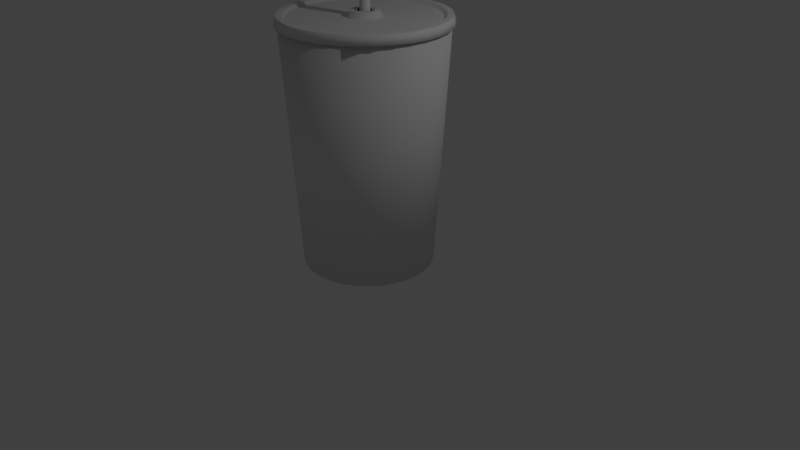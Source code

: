 # Source: fountainDrink1.blend  (saved by Blender 2.79.0; exported with 4.5.12 LTS)
import bpy
from mathutils import Matrix  # noqa: F401  (used for matrix-valued properties, if any)

bpy.ops.wm.read_factory_settings(use_empty=True)
scene = bpy.context.scene
scene.name = 'Scene'

# ---- collections
col_collection_1 = bpy.data.collections.new('Collection 1'); scene.collection.children.link(col_collection_1)

# ---- world
world_world = bpy.data.worlds.new('World'); scene.world = world_world
world_world.color = (0.05088, 0.05088, 0.05088)
world_world.use_sun_shadow = False
world_world.sun_shadow_jitter_overblur = 0.0
world_world.cycles.sampling_method = 'MANUAL'

# ---- cameras
cam_camera = bpy.data.cameras.new('Camera')
cam_camera.clip_end = 100.0
cam_camera.lens = 35.0
cam_camera.sensor_width = 32.0
cam_camera.sensor_height = 18.0
cam_camera.ortho_scale = 7.314
cam_camera.dof.focus_distance = 0.0
cam_camera.dof.aperture_fstop = 128.0

# ---- lights
light_lamp = bpy.data.lights.new('Lamp', 'POINT')
light_lamp.transmission_factor = 0.0
light_lamp.cutoff_distance = 30.0
light_lamp.energy = 100.0
light_lamp.shadow_buffer_clip_start = 1.001
light_lamp.shadow_soft_size = 0.1
light_lamp.shadow_maximum_resolution = 0.006
light_lamp.use_absolute_resolution = True

# ---- meshes
me_cylinder = bpy.data.meshes.new('Cylinder')
me_cylinder.from_pydata([(1.185e-08, 0.7999, 0.0), (0.0, 1.0, 3.0), (0.156, 0.7845, 0.0), (0.1951, 0.9808, 3.0), (0.3061, 0.739, 0.0), (0.3827, 0.9239, 3.0), (0.4444, 0.6651, 0.0), (0.5556, 0.8315, 3.0), (0.5656, 0.5656, 0.0), (0.7071, 0.7071, 3.0), (0.6651, 0.4444, 0.0), (0.8315, 0.5556, 3.0), (0.739, 0.3061, 0.0), (0.9239, 0.3827, 3.0), (0.7845, 0.156, 0.0), (0.9808, 0.1951, 3.0), (0.7999, 1.074e-07, 0.0), (1.0, 7.55e-08, 3.0), (0.7845, -0.156, 0.0), (0.9808, -0.1951, 3.0), (0.739, -0.3061, 0.0), (0.9239, -0.3827, 3.0), (0.6651, -0.4444, 0.0), (0.8315, -0.5556, 3.0), (0.5656, -0.5656, 0.0), (0.7071, -0.7071, 3.0), (0.4444, -0.6651, 0.0), (0.5556, -0.8315, 3.0), (0.3061, -0.739, 0.0), (0.3827, -0.9239, 3.0), (0.156, -0.7845, 0.0), (0.1951, -0.9808, 3.0), (-2.387e-07, -0.7999, 0.0), (-3.258e-07, -1.0, 3.0), (-0.156, -0.7845, 0.0), (-0.1951, -0.9808, 3.0), (-0.3061, -0.739, 0.0), (-0.3827, -0.9239, 3.0), (-0.4444, -0.6651, 0.0), (-0.5556, -0.8315, 3.0), (-0.5656, -0.5656, 0.0), (-0.7071, -0.7071, 3.0), (-0.6651, -0.4444, 0.0), (-0.8315, -0.5556, 3.0), (-0.739, -0.3061, 0.0), (-0.9239, -0.3827, 3.0), (-0.7845, -0.156, 0.0), (-0.9808, -0.1951, 3.0), (-0.7999, 8.231e-07, 0.0), (-1.0, 9.656e-07, 3.0), (-0.7845, 0.156, 0.0), (-0.9808, 0.1951, 3.0), (-0.739, 0.3061, 0.0), (-0.9239, 0.3827, 3.0), (-0.6651, 0.4444, 0.0), (-0.8315, 0.5556, 3.0), (-0.5656, 0.5656, 0.0), (-0.7071, 0.7071, 3.0), (-0.4444, 0.6651, 0.0), (-0.5556, 0.8315, 3.0), (-0.3061, 0.739, 0.0), (-0.3827, 0.9239, 3.0), (-0.156, 0.7845, 0.0), (-0.1951, 0.9808, 3.0), (2.078e-08, 0.8162, 0.03383), (0.0, 0.9875, 3.001), (0.1592, 0.8005, 0.03383), (0.1927, 0.9685, 3.001), (0.3123, 0.754, 0.03383), (0.3779, 0.9124, 3.001), (0.4534, 0.6786, 0.03383), (0.5486, 0.8211, 3.001), (0.5771, 0.5771, 0.03383), (0.6983, 0.6983, 3.001), (0.6786, 0.4534, 0.03383), (0.8211, 0.5486, 3.001), (0.754, 0.3123, 0.03383), (0.9124, 0.3779, 3.001), (0.8005, 0.1592, 0.03383), (0.9685, 0.1927, 3.001), (0.8162, 1.122e-07, 0.03383), (0.9875, 7.55e-08, 3.001), (0.8005, -0.1592, 0.03383), (0.9685, -0.1927, 3.001), (0.754, -0.3123, 0.03383), (0.9124, -0.3779, 3.001), (0.6786, -0.4534, 0.03383), (0.8211, -0.5486, 3.001), (0.5771, -0.5771, 0.03383), (0.6983, -0.6983, 3.001), (0.4534, -0.6786, 0.03383), (0.5486, -0.8211, 3.001), (0.3123, -0.754, 0.03383), (0.3779, -0.9124, 3.001), (0.1592, -0.8005, 0.03383), (0.1927, -0.9685, 3.001), (-2.48e-07, -0.8162, 0.03383), (-3.258e-07, -0.9875, 3.001), (-0.1592, -0.8005, 0.03383), (-0.1927, -0.9685, 3.001), (-0.3123, -0.754, 0.03383), (-0.3779, -0.9124, 3.001), (-0.4534, -0.6786, 0.03383), (-0.5486, -0.8211, 3.001), (-0.5771, -0.5771, 0.03383), (-0.6983, -0.6983, 3.001), (-0.6786, -0.4534, 0.03383), (-0.8211, -0.5486, 3.001), (-0.754, -0.3123, 0.03383), (-0.9124, -0.3779, 3.001), (-0.8005, -0.1592, 0.03383), (-0.9685, -0.1927, 3.001), (-0.8162, 8.465e-07, 0.03383), (-0.9875, 9.656e-07, 3.001), (-0.8005, 0.1592, 0.03383), (-0.9685, 0.1927, 3.001), (-0.754, 0.3123, 0.03383), (-0.9124, 0.3779, 3.001), (-0.6786, 0.4534, 0.03383), (-0.8211, 0.5486, 3.001), (-0.5771, 0.5771, 0.03383), (-0.6983, 0.6983, 3.001), (-0.4534, 0.6786, 0.03383), (-0.5486, 0.8211, 3.001), (-0.3123, 0.754, 0.03383), (-0.3779, 0.9124, 3.001), (-0.1592, 0.8005, 0.03383), (-0.1927, 0.9685, 3.001), (2.078e-08, 0.825, 0.0), (0.1609, 0.8091, 0.0), (0.3157, 0.7622, 0.0), (0.4583, 0.686, 0.0), (0.5834, 0.5834, 0.0), (0.686, 0.4583, 0.0), (0.7622, 0.3157, 0.0), (0.8091, 0.1609, 0.0), (0.825, 1.122e-07, 0.0), (0.8091, -0.1609, 0.0), (0.7622, -0.3157, 0.0), (0.686, -0.4583, 0.0), (0.5834, -0.5834, 0.0), (0.4583, -0.686, 0.0), (0.3157, -0.7622, 0.0), (0.1609, -0.8091, 0.0), (-2.48e-07, -0.825, 0.0), (-0.1609, -0.8091, 0.0), (-0.3157, -0.7622, 0.0), (-0.4583, -0.686, 0.0), (-0.5834, -0.5834, 0.0), (-0.686, -0.4583, 0.0), (-0.7622, -0.3157, 0.0), (-0.8091, -0.1609, 0.0), (-0.825, 8.465e-07, 0.0), (-0.8091, 0.161, 0.0), (-0.7622, 0.3157, 0.0), (-0.686, 0.4583, 0.0), (-0.5834, 0.5834, 0.0), (-0.4583, 0.686, 0.0), (-0.3157, 0.7622, 0.0), (-0.1609, 0.8091, 0.0), (1.185e-08, 0.7999, 0.025), (0.156, 0.7845, 0.025), (0.3061, 0.739, 0.025), (0.4444, 0.6651, 0.025), (0.5656, 0.5656, 0.025), (0.6651, 0.4444, 0.025), (0.739, 0.3061, 0.025), (0.7845, 0.156, 0.025), (0.7999, 1.074e-07, 0.025), (0.7845, -0.156, 0.025), (0.739, -0.3061, 0.025), (0.6651, -0.4444, 0.025), (0.5656, -0.5656, 0.025), (0.4444, -0.6651, 0.025), (0.3061, -0.739, 0.025), (0.156, -0.7845, 0.025), (-2.387e-07, -0.7999, 0.025), (-0.156, -0.7845, 0.025), (-0.3061, -0.739, 0.025), (-0.4444, -0.6651, 0.025), (-0.5656, -0.5656, 0.025), (-0.6651, -0.4444, 0.025), (-0.739, -0.3061, 0.025), (-0.7845, -0.156, 0.025), (-0.7999, 8.231e-07, 0.025), (-0.7845, 0.156, 0.025), (-0.739, 0.3061, 0.025), (-0.6651, 0.4444, 0.025), (-0.5656, 0.5656, 0.025), (-0.4444, 0.6651, 0.025), (-0.3061, 0.739, 0.025), (-0.156, 0.7845, 0.025), (-3.244e-09, 1.038, 2.975), (0.2025, 1.018, 2.975), (0.3972, 0.9588, 2.975), (0.5766, 0.8629, 2.975), (0.7338, 0.7338, 2.975), (0.8629, 0.5766, 2.975), (0.9588, 0.3972, 2.975), (1.018, 0.2025, 2.975), (1.038, 6.725e-08, 2.975), (1.018, -0.2025, 2.975), (0.9588, -0.3972, 2.975), (0.8629, -0.5766, 2.975), (0.7338, -0.7338, 2.975), (0.5766, -0.8629, 2.975), (0.3972, -0.9588, 2.975), (0.2025, -1.018, 2.975), (-3.414e-07, -1.038, 2.975), (-0.2025, -1.018, 2.975), (-0.3972, -0.9588, 2.975), (-0.5766, -0.8629, 2.975), (-0.7338, -0.7338, 2.975), (-0.8629, -0.5766, 2.975), (-0.9588, -0.3972, 2.975), (-1.018, -0.2025, 2.975), (-1.038, 9.91e-07, 2.975), (-1.018, 0.2025, 2.975), (-0.9588, 0.3972, 2.975), (-0.8629, 0.5766, 2.975), (-0.7338, 0.7338, 2.975), (-0.5766, 0.8629, 2.975), (-0.3972, 0.9588, 2.975), (-0.2025, 1.018, 2.975), (-2.937e-08, 0.9368, 3.09), (0.1828, 0.9188, 3.09), (0.3585, 0.8655, 3.09), (0.5205, 0.779, 3.09), (0.6625, 0.6625, 3.09), (0.779, 0.5205, 3.09), (0.8655, 0.3585, 3.09), (0.9188, 0.1828, 3.09), (0.9368, 5.865e-08, 3.09), (0.9188, -0.1828, 3.09), (0.8655, -0.3585, 3.09), (0.779, -0.5205, 3.09), (0.6625, -0.6625, 3.09), (0.5205, -0.779, 3.09), (0.3585, -0.8655, 3.09), (0.1828, -0.9188, 3.09), (-3.131e-07, -0.9368, 3.09), (-0.1828, -0.9188, 3.09), (-0.3585, -0.8655, 3.09), (-0.5205, -0.779, 3.09), (-0.6625, -0.6625, 3.09), (-0.779, -0.5205, 3.09), (-0.8655, -0.3585, 3.09), (-0.9188, -0.1828, 3.09), (-0.9368, 9.027e-07, 3.09), (-0.9188, 0.1828, 3.09), (-0.8655, 0.3585, 3.09), (-0.779, 0.5205, 3.09), (-0.6624, 0.6625, 3.09), (-0.5205, 0.779, 3.09), (-0.3585, 0.8655, 3.09), (-0.1828, 0.9188, 3.09), (0.1975, 0.9928, 3.09), (-1.723e-09, 1.012, 3.09), (0.3874, 0.9352, 3.09), (0.5624, 0.8416, 3.09), (0.7157, 0.7157, 3.09), (0.8416, 0.5624, 3.09), (0.9352, 0.3874, 3.09), (0.9928, 0.1975, 3.09), (1.012, 6.993e-08, 3.09), (0.9928, -0.1975, 3.09), (0.9352, -0.3874, 3.09), (0.8416, -0.5624, 3.09), (0.7157, -0.7157, 3.09), (0.5624, -0.8416, 3.09), (0.3874, -0.9352, 3.09), (0.1975, -0.9928, 3.09), (-3.357e-07, -1.012, 3.09), (-0.1975, -0.9928, 3.09), (-0.3874, -0.9352, 3.09), (-0.5624, -0.8416, 3.09), (-0.7157, -0.7157, 3.09), (-0.8416, -0.5624, 3.09), (-0.9352, -0.3874, 3.09), (-0.9928, -0.1975, 3.09), (-1.012, 9.823e-07, 3.09), (-0.9928, 0.1975, 3.09), (-0.9352, 0.3874, 3.09), (-0.8416, 0.5624, 3.09), (-0.7157, 0.7157, 3.09), (-0.5624, 0.8416, 3.09), (-0.3874, 0.9352, 3.09), (-0.1975, 0.9928, 3.09), (-4.357e-07, 0.1997, 3.053), (0.03897, 0.1959, 3.053), (0.07644, 0.1845, 3.053), (0.111, 0.1661, 3.053), (0.1412, 0.1412, 3.053), (0.1661, 0.111, 3.053), (0.1845, 0.07644, 3.053), (0.1959, 0.03897, 3.053), (0.1997, -7.463e-08, 3.053), (0.1959, -0.03897, 3.053), (0.1845, -0.07644, 3.053), (0.1661, -0.111, 3.053), (0.1412, -0.1412, 3.053), (0.111, -0.1661, 3.053), (0.07644, -0.1845, 3.053), (0.03897, -0.1959, 3.053), (-6.928e-08, -0.1997, 3.053), (-0.03897, -0.1959, 3.053), (-0.07644, -0.1845, 3.053), (-0.111, -0.1661, 3.053), (-0.1412, -0.1412, 3.053), (-0.1661, -0.111, 3.053), (-0.1845, -0.07644, 3.053), (-0.1959, -0.03897, 3.053), (-0.1997, -1.212e-08, 3.053), (-0.1959, 0.03897, 3.053), (-0.1845, 0.07644, 3.053), (-0.1661, 0.111, 3.053), (-0.1412, 0.1412, 3.053), (-0.111, 0.1661, 3.053), (-0.07644, 0.1845, 3.053), (-0.03897, 0.1959, 3.053), (0.1782, 0.8959, 3.053), (-2.72e-08, 0.9134, 3.053), (0.3496, 0.8439, 3.053), (0.5075, 0.7595, 3.053), (0.6459, 0.6459, 3.053), (0.7595, 0.5075, 3.053), (0.8439, 0.3496, 3.053), (0.8959, 0.1782, 3.053), (0.9134, 6.426e-08, 3.053), (0.8959, -0.1782, 3.053), (0.8439, -0.3496, 3.053), (0.7595, -0.5075, 3.053), (0.6459, -0.6459, 3.053), (0.5075, -0.7595, 3.053), (0.3496, -0.8439, 3.053), (0.1782, -0.8959, 3.053), (-3.039e-07, -0.9134, 3.053), (-0.1782, -0.8959, 3.053), (-0.3496, -0.8439, 3.053), (-0.5075, -0.7595, 3.053), (-0.6459, -0.6459, 3.053), (-0.7595, -0.5075, 3.053), (-0.8439, -0.3496, 3.053), (-0.8959, -0.1782, 3.053), (-0.9134, 8.872e-07, 3.053), (-0.8959, 0.1782, 3.053), (-0.8439, 0.3496, 3.053), (-0.7595, 0.5075, 3.053), (-0.6459, 0.6459, 3.053), (-0.5075, 0.7595, 3.053), (-0.3496, 0.8439, 3.053), (-0.1782, 0.8959, 3.053), (-4.58e-07, 0.14, 3.128), (0.14, -5.653e-08, 3.128), (1.147e-07, -0.14, 3.128), (-0.14, -6.691e-08, 3.128), (0.0341, 0.1714, 3.128), (-3.794e-07, 0.1748, 3.128), (0.06688, 0.1615, 3.128), (0.0971, 0.1453, 3.128), (0.1236, 0.1236, 3.128), (0.1453, 0.0971, 3.128), (0.1615, 0.06688, 3.128), (0.1714, 0.0341, 3.128), (0.1748, -5.802e-08, 3.128), (0.1714, -0.0341, 3.128), (0.1615, -0.06688, 3.128), (0.1453, -0.0971, 3.128), (0.1236, -0.1236, 3.128), (0.0971, -0.1453, 3.128), (0.06688, -0.1615, 3.128), (0.0341, -0.1714, 3.128), (-5.877e-08, -0.1748, 3.128), (-0.0341, -0.1714, 3.128), (-0.06688, -0.1615, 3.128), (-0.0971, -0.1453, 3.128), (-0.1236, -0.1236, 3.128), (-0.1453, -0.0971, 3.128), (-0.1615, -0.06688, 3.128), (-0.1714, -0.0341, 3.128), (-0.1748, -3.324e-09, 3.128), (-0.1714, 0.0341, 3.128), (-0.1615, 0.06688, 3.128), (-0.1453, 0.0971, 3.128), (-0.1236, 0.1236, 3.128), (-0.0971, 0.1453, 3.128), (-0.06688, 0.1615, 3.128), (-0.0341, 0.1714, 3.128), (-3.244e-09, 1.021, 2.971), (0.1991, 1.001, 2.971), (0.3906, 0.943, 2.971), (0.5671, 0.8487, 2.971), (0.7218, 0.7218, 2.971), (0.8487, 0.5671, 2.971), (0.943, 0.3906, 2.971), (1.001, 0.1991, 2.971), (1.021, 6.725e-08, 2.971), (1.001, -0.1991, 2.971), (0.943, -0.3906, 2.971), (0.8487, -0.5671, 2.971), (0.7218, -0.7218, 2.971), (0.5671, -0.8487, 2.971), (0.3906, -0.943, 2.971), (0.1991, -1.001, 2.971), (-3.414e-07, -1.021, 2.971), (-0.1991, -1.001, 2.971), (-0.3906, -0.943, 2.971), (-0.5671, -0.8487, 2.971), (-0.7218, -0.7218, 2.971), (-0.8487, -0.5671, 2.971), (-0.943, -0.3906, 2.971), (-1.001, -0.1991, 2.971), (-1.021, 9.91e-07, 2.971), (-1.001, 0.1991, 2.971), (-0.943, 0.3906, 2.971), (-0.8487, 0.5671, 2.971), (-0.7218, 0.7218, 2.971), (-0.5671, 0.8487, 2.971), (-0.3906, 0.943, 2.971), (-0.1991, 1.001, 2.971), (-2.937e-08, 0.9449, 3.075), (0.1843, 0.9268, 3.075), (0.3616, 0.873, 3.075), (0.525, 0.7857, 3.075), (0.6682, 0.6682, 3.075), (0.7857, 0.525, 3.075), (0.873, 0.3616, 3.075), (0.9268, 0.1843, 3.075), (0.9449, 5.865e-08, 3.075), (0.9268, -0.1843, 3.075), (0.873, -0.3616, 3.075), (0.7857, -0.525, 3.075), (0.6682, -0.6682, 3.075), (0.525, -0.7857, 3.075), (0.3616, -0.873, 3.075), (0.1843, -0.9268, 3.075), (-3.131e-07, -0.9449, 3.075), (-0.1843, -0.9268, 3.075), (-0.3616, -0.873, 3.075), (-0.525, -0.7857, 3.075), (-0.6682, -0.6682, 3.075), (-0.7857, -0.525, 3.075), (-0.873, -0.3616, 3.075), (-0.9268, -0.1843, 3.075), (-0.9449, 9.027e-07, 3.075), (-0.9268, 0.1843, 3.075), (-0.873, 0.3616, 3.075), (-0.7857, 0.525, 3.075), (-0.6682, 0.6682, 3.075), (-0.525, 0.7857, 3.075), (-0.3616, 0.873, 3.075), (-0.1843, 0.9268, 3.075), (0.1953, 0.9816, 3.077), (-1.723e-09, 1.001, 3.077), (0.383, 0.9247, 3.077), (0.556, 0.8322, 3.077), (0.7077, 0.7077, 3.077), (0.8322, 0.556, 3.077), (0.9247, 0.383, 3.077), (0.9816, 0.1953, 3.077), (1.001, 6.993e-08, 3.077), (0.9816, -0.1953, 3.077), (0.9247, -0.383, 3.077), (0.8322, -0.556, 3.077), (0.7077, -0.7077, 3.077), (0.556, -0.8322, 3.077), (0.383, -0.9247, 3.077), (0.1953, -0.9816, 3.077), (-3.357e-07, -1.001, 3.077), (-0.1953, -0.9816, 3.077), (-0.383, -0.9247, 3.077), (-0.5561, -0.8322, 3.077), (-0.7077, -0.7077, 3.077), (-0.8322, -0.556, 3.077), (-0.9247, -0.383, 3.077), (-0.9816, -0.1953, 3.077), (-1.001, 9.823e-07, 3.077), (-0.9816, 0.1953, 3.077), (-0.9247, 0.383, 3.077), (-0.8322, 0.5561, 3.077), (-0.7077, 0.7077, 3.077), (-0.556, 0.8322, 3.077), (-0.383, 0.9247, 3.077), (-0.1953, 0.9816, 3.077), (-4.357e-07, 0.187, 3.039), (0.03647, 0.1834, 3.039), (0.07155, 0.1727, 3.039), (0.1039, 0.1555, 3.039), (0.1322, 0.1322, 3.039), (0.1555, 0.1039, 3.039), (0.1727, 0.07155, 3.039), (0.1834, 0.03648, 3.039), (0.187, -7.463e-08, 3.039), (0.1834, -0.03648, 3.039), (0.1727, -0.07155, 3.039), (0.1555, -0.1039, 3.039), (0.1322, -0.1322, 3.039), (0.1039, -0.1555, 3.039), (0.07155, -0.1727, 3.039), (0.03648, -0.1834, 3.039), (-6.928e-08, -0.187, 3.039), (-0.03647, -0.1834, 3.039), (-0.07155, -0.1727, 3.039), (-0.1039, -0.1555, 3.039), (-0.1322, -0.1322, 3.039), (-0.1555, -0.1039, 3.039), (-0.1727, -0.07155, 3.039), (-0.1834, -0.03648, 3.039), (-0.187, -1.212e-08, 3.039), (-0.1834, 0.03648, 3.039), (-0.1727, 0.07155, 3.039), (-0.1555, 0.1039, 3.039), (-0.1322, 0.1322, 3.039), (-0.1039, 0.1555, 3.039), (-0.07155, 0.1727, 3.039), (-0.03647, 0.1834, 3.039), (0.1799, 0.9046, 3.038), (-2.72e-08, 0.9223, 3.038), (0.353, 0.8521, 3.038), (0.5124, 0.7669, 3.038), (0.6522, 0.6522, 3.038), (0.7669, 0.5124, 3.038), (0.8521, 0.353, 3.038), (0.9046, 0.1799, 3.038), (0.9223, 6.426e-08, 3.038), (0.9046, -0.1799, 3.038), (0.8521, -0.353, 3.038), (0.7669, -0.5124, 3.038), (0.6522, -0.6522, 3.038), (0.5124, -0.7669, 3.038), (0.353, -0.8521, 3.038), (0.1799, -0.9046, 3.038), (-3.039e-07, -0.9223, 3.038), (-0.1799, -0.9046, 3.038), (-0.353, -0.8521, 3.038), (-0.5124, -0.7669, 3.038), (-0.6522, -0.6522, 3.038), (-0.7669, -0.5124, 3.038), (-0.8521, -0.3529, 3.038), (-0.9046, -0.1799, 3.038), (-0.9223, 8.872e-07, 3.038), (-0.9046, 0.1799, 3.038), (-0.8521, 0.353, 3.038), (-0.7669, 0.5124, 3.038), (-0.6522, 0.6522, 3.038), (-0.5124, 0.7669, 3.038), (-0.3529, 0.8521, 3.038), (-0.1799, 0.9046, 3.038), (-4.58e-07, 0.14, 3.11), (0.14, -5.653e-08, 3.11), (1.147e-07, -0.14, 3.11), (-0.14, -6.691e-08, 3.11), (0.0314, 0.1579, 3.114), (-3.794e-07, 0.1609, 3.114), (0.06159, 0.1487, 3.114), (0.08942, 0.1338, 3.114), (0.1138, 0.1138, 3.114), (0.1338, 0.08942, 3.114), (0.1487, 0.06159, 3.114), (0.1579, 0.0314, 3.114), (0.1609, -5.802e-08, 3.114), (0.1579, -0.0314, 3.114), (0.1487, -0.06159, 3.114), (0.1338, -0.08942, 3.114), (0.1138, -0.1138, 3.114), (0.08942, -0.1338, 3.114), (0.06159, -0.1487, 3.114), (0.0314, -0.1579, 3.114), (-5.877e-08, -0.1609, 3.114), (-0.0314, -0.1579, 3.114), (-0.06159, -0.1487, 3.114), (-0.08942, -0.1338, 3.114), (-0.1138, -0.1138, 3.114), (-0.1338, -0.08942, 3.114), (-0.1487, -0.06159, 3.114), (-0.1579, -0.0314, 3.114), (-0.1609, -3.324e-09, 3.114), (-0.1579, 0.0314, 3.114), (-0.1487, 0.06159, 3.114), (-0.1338, 0.08942, 3.114), (-0.1138, 0.1138, 3.114), (-0.08942, 0.1338, 3.114), (-0.06159, 0.1487, 3.114), (-0.0314, 0.1579, 3.114), (-4.082e-07, 0.1225, 3.128), (0.1225, -4.715e-08, 3.128), (9.293e-08, -0.1225, 3.128), (-0.1225, -5.624e-08, 3.128), (0.06124, 0.06124, 3.078), (0.06124, -0.06124, 3.078), (-0.06124, -0.06124, 3.078), (-0.06124, 0.06124, 3.078), (-4.082e-07, 0.1498, 3.128), (0.1498, -4.715e-08, 3.128), (9.293e-08, -0.1498, 3.128), (-0.1498, -5.624e-08, 3.128), (0.08057, 0.08057, 3.078), (0.08057, -0.08057, 3.078), (-0.08057, -0.08057, 3.078), (-0.08057, 0.08057, 3.078), (3.737e-09, 0.05474, 0.08), (1.078e-09, 0.05474, 4.13), (0.02903, 0.0474, 0.06065), (0.02737, 0.0474, 4.13), (0.05028, 0.02737, 0.04648), (0.0474, 0.02737, 4.13), (0.05806, -3.725e-09, 0.0413), (0.05474, -2.253e-09, 4.13), (0.05028, -0.02737, 0.04648), (0.0474, -0.02737, 4.13), (0.02903, -0.0474, 0.06065), (0.02737, -0.0474, 4.13), (1.159e-08, -0.05474, 0.08), (8.479e-09, -0.05474, 4.13), (-0.02903, -0.0474, 0.09935), (-0.02737, -0.0474, 4.13), (-0.05028, -0.02737, 0.1135), (-0.0474, -0.02737, 4.13), (-0.05806, -2.608e-08, 0.1187), (-0.05474, -2.534e-08, 4.13), (-0.05028, 0.02737, 0.1135), (-0.0474, 0.02737, 4.13), (-0.02903, 0.0474, 0.09935), (-0.02737, 0.0474, 4.13), (2.594e-09, 0.0625, 0.08), (0.03315, 0.05413, 0.0579), (0.03125, 0.05413, 4.13), (0.0, 0.0625, 4.13), (0.05741, 0.03125, 0.04173), (0.05413, 0.03125, 4.13), (0.06629, -3.725e-09, 0.03581), (0.0625, -2.732e-09, 4.13), (0.05741, -0.03125, 0.04173), (0.05413, -0.03125, 4.13), (0.03315, -0.05413, 0.0579), (0.03125, -0.05413, 4.13), (1.26e-08, -0.0625, 0.08), (9.437e-09, -0.0625, 4.13), (-0.03315, -0.05413, 0.1021), (-0.03125, -0.05413, 4.13), (-0.05741, -0.03125, 0.1183), (-0.05413, -0.03125, 4.13), (-0.06629, -2.98e-08, 0.1242), (-0.0625, -2.906e-08, 4.13), (-0.05741, 0.03125, 0.1183), (-0.05413, 0.03125, 4.13), (-0.03315, 0.05413, 0.1021), (-0.03125, 0.05413, 4.13)], [], [(128, 1, 3, 129), (129, 3, 5, 130), (130, 5, 7, 131), (131, 7, 9, 132), (132, 9, 11, 133), (133, 11, 13, 134), (134, 13, 15, 135), (135, 15, 17, 136), (136, 17, 19, 137), (137, 19, 21, 138), (138, 21, 23, 139), (139, 23, 25, 140), (140, 25, 27, 141), (141, 27, 29, 142), (142, 29, 31, 143), (143, 31, 33, 144), (144, 33, 35, 145), (145, 35, 37, 146), (146, 37, 39, 147), (147, 39, 41, 148), (148, 41, 43, 149), (149, 43, 45, 150), (150, 45, 47, 151), (151, 47, 49, 152), (152, 49, 51, 153), (153, 51, 53, 154), (154, 53, 55, 155), (155, 55, 57, 156), (156, 57, 59, 157), (157, 59, 61, 158), (158, 61, 63, 159), (159, 63, 1, 128), (18, 20, 170, 169), (64, 66, 67, 65), (66, 68, 69, 67), (68, 70, 71, 69), (70, 72, 73, 71), (72, 74, 75, 73), (74, 76, 77, 75), (76, 78, 79, 77), (78, 80, 81, 79), (80, 82, 83, 81), (82, 84, 85, 83), (84, 86, 87, 85), (86, 88, 89, 87), (88, 90, 91, 89), (90, 92, 93, 91), (92, 94, 95, 93), (94, 96, 97, 95), (96, 98, 99, 97), (98, 100, 101, 99), (100, 102, 103, 101), (102, 104, 105, 103), (104, 106, 107, 105), (106, 108, 109, 107), (108, 110, 111, 109), (110, 112, 113, 111), (112, 114, 115, 113), (114, 116, 117, 115), (116, 118, 119, 117), (118, 120, 121, 119), (120, 122, 123, 121), (122, 124, 125, 123), (124, 126, 127, 125), (126, 64, 65, 127), (64, 126, 124, 122, 120, 118, 116, 114, 112, 110, 108, 106, 104, 102, 100, 98, 96, 94, 92, 90, 88, 86, 84, 82, 80, 78, 76, 74, 72, 70, 68, 66), (3, 1, 65, 67), (5, 3, 67, 69), (7, 5, 69, 71), (9, 7, 71, 73), (11, 9, 73, 75), (13, 11, 75, 77), (15, 13, 77, 79), (17, 15, 79, 81), (19, 17, 81, 83), (21, 19, 83, 85), (23, 21, 85, 87), (25, 23, 87, 89), (27, 25, 89, 91), (29, 27, 91, 93), (31, 29, 93, 95), (33, 31, 95, 97), (35, 33, 97, 99), (37, 35, 99, 101), (39, 37, 101, 103), (41, 39, 103, 105), (43, 41, 105, 107), (45, 43, 107, 109), (47, 45, 109, 111), (49, 47, 111, 113), (51, 49, 113, 115), (53, 51, 115, 117), (55, 53, 117, 119), (57, 55, 119, 121), (59, 57, 121, 123), (61, 59, 123, 125), (63, 61, 125, 127), (1, 63, 127, 65), (2, 0, 128, 129), (4, 2, 129, 130), (6, 4, 130, 131), (8, 6, 131, 132), (10, 8, 132, 133), (12, 10, 133, 134), (14, 12, 134, 135), (16, 14, 135, 136), (18, 16, 136, 137), (20, 18, 137, 138), (22, 20, 138, 139), (24, 22, 139, 140), (26, 24, 140, 141), (28, 26, 141, 142), (30, 28, 142, 143), (32, 30, 143, 144), (34, 32, 144, 145), (36, 34, 145, 146), (38, 36, 146, 147), (40, 38, 147, 148), (42, 40, 148, 149), (44, 42, 149, 150), (46, 44, 150, 151), (48, 46, 151, 152), (50, 48, 152, 153), (52, 50, 153, 154), (54, 52, 154, 155), (56, 54, 155, 156), (58, 56, 156, 157), (60, 58, 157, 158), (62, 60, 158, 159), (0, 62, 159, 128), (160, 161, 162, 163, 164, 165, 166, 167, 168, 169, 170, 171, 172, 173, 174, 175, 176, 177, 178, 179, 180, 181, 182, 183, 184, 185, 186, 187, 188, 189, 190, 191), (46, 48, 184, 183), (20, 22, 171, 170), (48, 50, 185, 184), (22, 24, 172, 171), (50, 52, 186, 185), (24, 26, 173, 172), (52, 54, 187, 186), (26, 28, 174, 173), (0, 2, 161, 160), (54, 56, 188, 187), (28, 30, 175, 174), (2, 4, 162, 161), (56, 58, 189, 188), (30, 32, 176, 175), (4, 6, 163, 162), (58, 60, 190, 189), (32, 34, 177, 176), (6, 8, 164, 163), (60, 62, 191, 190), (34, 36, 178, 177), (8, 10, 165, 164), (62, 0, 160, 191), (36, 38, 179, 178), (10, 12, 166, 165), (38, 40, 180, 179), (12, 14, 167, 166), (40, 42, 181, 180), (14, 16, 168, 167), (42, 44, 182, 181), (16, 18, 169, 168), (44, 46, 183, 182), (193, 192, 257, 256), (194, 193, 256, 258), (195, 194, 258, 259), (196, 195, 259, 260), (197, 196, 260, 261), (198, 197, 261, 262), (199, 198, 262, 263), (200, 199, 263, 264), (201, 200, 264, 265), (202, 201, 265, 266), (203, 202, 266, 267), (204, 203, 267, 268), (205, 204, 268, 269), (206, 205, 269, 270), (207, 206, 270, 271), (208, 207, 271, 272), (209, 208, 272, 273), (210, 209, 273, 274), (211, 210, 274, 275), (212, 211, 275, 276), (213, 212, 276, 277), (214, 213, 277, 278), (215, 214, 278, 279), (216, 215, 279, 280), (217, 216, 280, 281), (218, 217, 281, 282), (219, 218, 282, 283), (220, 219, 283, 284), (221, 220, 284, 285), (222, 221, 285, 286), (223, 222, 286, 287), (192, 223, 287, 257), (236, 235, 331, 332), (224, 225, 256, 257), (225, 226, 258, 256), (226, 227, 259, 258), (227, 228, 260, 259), (228, 229, 261, 260), (229, 230, 262, 261), (230, 231, 263, 262), (231, 232, 264, 263), (232, 233, 265, 264), (233, 234, 266, 265), (234, 235, 267, 266), (235, 236, 268, 267), (236, 237, 269, 268), (237, 238, 270, 269), (238, 239, 271, 270), (239, 240, 272, 271), (240, 241, 273, 272), (241, 242, 274, 273), (242, 243, 275, 274), (243, 244, 276, 275), (244, 245, 277, 276), (245, 246, 278, 277), (246, 247, 279, 278), (247, 248, 280, 279), (248, 249, 281, 280), (249, 250, 282, 281), (250, 251, 283, 282), (251, 252, 284, 283), (252, 253, 285, 284), (253, 254, 286, 285), (254, 255, 287, 286), (255, 224, 257, 287), (306, 305, 373, 374), (250, 249, 345, 346), (237, 236, 332, 333), (251, 250, 346, 347), (238, 237, 333, 334), (225, 224, 321, 320), (252, 251, 347, 348), (239, 238, 334, 335), (226, 225, 320, 322), (253, 252, 348, 349), (240, 239, 335, 336), (227, 226, 322, 323), (254, 253, 349, 350), (241, 240, 336, 337), (228, 227, 323, 324), (255, 254, 350, 351), (242, 241, 337, 338), (229, 228, 324, 325), (224, 255, 351, 321), (243, 242, 338, 339), (230, 229, 325, 326), (244, 243, 339, 340), (231, 230, 326, 327), (245, 244, 340, 341), (232, 231, 327, 328), (246, 245, 341, 342), (233, 232, 328, 329), (247, 246, 342, 343), (234, 233, 329, 330), (248, 247, 343, 344), (235, 234, 330, 331), (249, 248, 344, 345), (288, 289, 320, 321), (289, 290, 322, 320), (290, 291, 323, 322), (291, 292, 324, 323), (292, 293, 325, 324), (293, 294, 326, 325), (294, 295, 327, 326), (295, 296, 328, 327), (296, 297, 329, 328), (297, 298, 330, 329), (298, 299, 331, 330), (299, 300, 332, 331), (300, 301, 333, 332), (301, 302, 334, 333), (302, 303, 335, 334), (303, 304, 336, 335), (304, 305, 337, 336), (305, 306, 338, 337), (306, 307, 339, 338), (307, 308, 340, 339), (308, 309, 341, 340), (309, 310, 342, 341), (310, 311, 343, 342), (311, 312, 344, 343), (312, 313, 345, 344), (313, 314, 346, 345), (314, 315, 347, 346), (315, 316, 348, 347), (316, 317, 349, 348), (317, 318, 350, 349), (318, 319, 351, 350), (319, 288, 321, 351), (293, 292, 360, 361), (288, 319, 387, 357), (307, 306, 374, 375), (294, 293, 361, 362), (308, 307, 375, 376), (295, 294, 362, 363), (309, 308, 376, 377), (296, 295, 363, 364), (310, 309, 377, 378), (297, 296, 364, 365), (311, 310, 378, 379), (298, 297, 365, 366), (312, 311, 379, 380), (299, 298, 366, 367), (313, 312, 380, 381), (300, 299, 367, 368), (314, 313, 381, 382), (301, 300, 368, 369), (315, 314, 382, 383), (302, 301, 369, 370), (289, 288, 357, 356), (316, 315, 383, 384), (303, 302, 370, 371), (290, 289, 356, 358), (317, 316, 384, 385), (304, 303, 371, 372), (291, 290, 358, 359), (318, 317, 385, 386), (305, 304, 372, 373), (292, 291, 359, 360), (319, 318, 386, 387), (352, 353, 364, 363, 362, 361, 360, 359, 358, 356, 357), (353, 354, 372, 371, 370, 369, 368, 367, 366, 365, 364), (354, 355, 380, 379, 378, 377, 376, 375, 374, 373, 372), (355, 352, 357, 387, 386, 385, 384, 383, 382, 381, 380), (389, 452, 453, 388), (390, 454, 452, 389), (391, 455, 454, 390), (392, 456, 455, 391), (393, 457, 456, 392), (394, 458, 457, 393), (395, 459, 458, 394), (396, 460, 459, 395), (397, 461, 460, 396), (398, 462, 461, 397), (399, 463, 462, 398), (400, 464, 463, 399), (401, 465, 464, 400), (402, 466, 465, 401), (403, 467, 466, 402), (404, 468, 467, 403), (405, 469, 468, 404), (406, 470, 469, 405), (407, 471, 470, 406), (408, 472, 471, 407), (409, 473, 472, 408), (410, 474, 473, 409), (411, 475, 474, 410), (412, 476, 475, 411), (413, 477, 476, 412), (414, 478, 477, 413), (415, 479, 478, 414), (416, 480, 479, 415), (417, 481, 480, 416), (418, 482, 481, 417), (419, 483, 482, 418), (388, 453, 483, 419), (432, 528, 527, 431), (420, 453, 452, 421), (421, 452, 454, 422), (422, 454, 455, 423), (423, 455, 456, 424), (424, 456, 457, 425), (425, 457, 458, 426), (426, 458, 459, 427), (427, 459, 460, 428), (428, 460, 461, 429), (429, 461, 462, 430), (430, 462, 463, 431), (431, 463, 464, 432), (432, 464, 465, 433), (433, 465, 466, 434), (434, 466, 467, 435), (435, 467, 468, 436), (436, 468, 469, 437), (437, 469, 470, 438), (438, 470, 471, 439), (439, 471, 472, 440), (440, 472, 473, 441), (441, 473, 474, 442), (442, 474, 475, 443), (443, 475, 476, 444), (444, 476, 477, 445), (445, 477, 478, 446), (446, 478, 479, 447), (447, 479, 480, 448), (448, 480, 481, 449), (449, 481, 482, 450), (450, 482, 483, 451), (451, 483, 453, 420), (502, 570, 569, 501), (446, 542, 541, 445), (433, 529, 528, 432), (447, 543, 542, 446), (434, 530, 529, 433), (421, 516, 517, 420), (448, 544, 543, 447), (435, 531, 530, 434), (422, 518, 516, 421), (449, 545, 544, 448), (436, 532, 531, 435), (423, 519, 518, 422), (450, 546, 545, 449), (437, 533, 532, 436), (424, 520, 519, 423), (451, 547, 546, 450), (438, 534, 533, 437), (425, 521, 520, 424), (420, 517, 547, 451), (439, 535, 534, 438), (426, 522, 521, 425), (440, 536, 535, 439), (427, 523, 522, 426), (441, 537, 536, 440), (428, 524, 523, 427), (442, 538, 537, 441), (429, 525, 524, 428), (443, 539, 538, 442), (430, 526, 525, 429), (444, 540, 539, 443), (431, 527, 526, 430), (445, 541, 540, 444), (484, 517, 516, 485), (485, 516, 518, 486), (486, 518, 519, 487), (487, 519, 520, 488), (488, 520, 521, 489), (489, 521, 522, 490), (490, 522, 523, 491), (491, 523, 524, 492), (492, 524, 525, 493), (493, 525, 526, 494), (494, 526, 527, 495), (495, 527, 528, 496), (496, 528, 529, 497), (497, 529, 530, 498), (498, 530, 531, 499), (499, 531, 532, 500), (500, 532, 533, 501), (501, 533, 534, 502), (502, 534, 535, 503), (503, 535, 536, 504), (504, 536, 537, 505), (505, 537, 538, 506), (506, 538, 539, 507), (507, 539, 540, 508), (508, 540, 541, 509), (509, 541, 542, 510), (510, 542, 543, 511), (511, 543, 544, 512), (512, 544, 545, 513), (513, 545, 546, 514), (514, 546, 547, 515), (515, 547, 517, 484), (489, 557, 556, 488), (484, 553, 583, 515), (503, 571, 570, 502), (490, 558, 557, 489), (504, 572, 571, 503), (491, 559, 558, 490), (505, 573, 572, 504), (492, 560, 559, 491), (506, 574, 573, 505), (493, 561, 560, 492), (507, 575, 574, 506), (494, 562, 561, 493), (508, 576, 575, 507), (495, 563, 562, 494), (509, 577, 576, 508), (496, 564, 563, 495), (510, 578, 577, 509), (497, 565, 564, 496), (511, 579, 578, 510), (498, 566, 565, 497), (485, 552, 553, 484), (512, 580, 579, 511), (499, 567, 566, 498), (486, 554, 552, 485), (513, 581, 580, 512), (500, 568, 567, 499), (487, 555, 554, 486), (514, 582, 581, 513), (501, 569, 568, 500), (488, 556, 555, 487), (515, 583, 582, 514), (548, 553, 552, 554, 555, 556, 557, 558, 559, 560, 549), (549, 560, 561, 562, 563, 564, 565, 566, 567, 568, 550), (550, 568, 569, 570, 571, 572, 573, 574, 575, 576, 551), (551, 576, 577, 578, 579, 580, 581, 582, 583, 553, 548), (192, 193, 389, 388), (193, 194, 390, 389), (194, 195, 391, 390), (195, 196, 392, 391), (196, 197, 393, 392), (197, 198, 394, 393), (198, 199, 395, 394), (199, 200, 396, 395), (200, 201, 397, 396), (201, 202, 398, 397), (202, 203, 399, 398), (203, 204, 400, 399), (204, 205, 401, 400), (205, 206, 402, 401), (206, 207, 403, 402), (207, 208, 404, 403), (208, 209, 405, 404), (209, 210, 406, 405), (210, 211, 407, 406), (211, 212, 408, 407), (212, 213, 409, 408), (213, 214, 410, 409), (214, 215, 411, 410), (215, 216, 412, 411), (216, 217, 413, 412), (217, 218, 414, 413), (218, 219, 415, 414), (219, 220, 416, 415), (220, 221, 417, 416), (221, 222, 418, 417), (222, 223, 419, 418), (223, 192, 388, 419), (353, 352, 548, 549), (354, 353, 549, 550), (355, 354, 550, 551), (352, 355, 551, 548), (584, 587, 591), (586, 585, 589), (587, 586, 590), (585, 584, 588), (592, 599, 595), (594, 597, 593), (595, 598, 594), (593, 596, 592), (584, 585, 593, 592), (585, 586, 594, 593), (586, 587, 595, 594), (587, 584, 592, 595), (585, 588, 596, 593), (586, 589, 597, 594), (590, 586, 594, 598), (589, 585, 593, 597), (588, 584, 592, 596), (584, 591, 599, 592), (591, 587, 595, 599), (587, 590, 598, 595), (624, 627, 626, 625), (625, 626, 629, 628), (628, 629, 631, 630), (630, 631, 633, 632), (632, 633, 635, 634), (634, 635, 637, 636), (636, 637, 639, 638), (638, 639, 641, 640), (640, 641, 643, 642), (646, 647, 627, 624), (642, 643, 645, 644), (644, 645, 647, 646), (601, 623, 622, 600), (602, 600, 624, 625), (601, 603, 626, 627), (604, 602, 625, 628), (603, 605, 629, 626), (606, 604, 628, 630), (605, 607, 631, 629), (608, 606, 630, 632), (607, 609, 633, 631), (610, 608, 632, 634), (609, 611, 635, 633), (612, 610, 634, 636), (611, 613, 637, 635), (614, 612, 636, 638), (613, 615, 639, 637), (616, 614, 638, 640), (615, 617, 641, 639), (618, 616, 640, 642), (617, 619, 643, 641), (620, 618, 642, 644), (619, 621, 645, 643), (622, 620, 644, 646), (621, 623, 647, 645), (600, 622, 646, 624), (623, 601, 627, 647), (606, 608, 609, 607), (603, 601, 600, 602), (612, 614, 615, 613), (623, 621, 620, 622), (614, 616, 617, 615), (608, 610, 611, 609), (607, 605, 604, 606), (602, 604, 605, 603), (616, 618, 619, 617), (610, 612, 613, 611), (621, 619, 618, 620)])
me_cylinder.polygons.foreach_set('use_smooth', [1, 1, 1, 1, 1, 1, 1, 1, 1, 1, 1, 1, 1, 1, 1, 1, 1, 1, 1, 1, 1, 1, 1, 1, 1, 1, 1, 1, 1, 1, 1, 1, 1, 1, 1, 1, 1, 1, 1, 1, 1, 1, 1, 1, 1, 1, 1, 1, 1, 1, 1, 1, 1, 1, 1, 1, 1, 1, 1, 1, 1, 1, 1, 1, 1, 0, 1, 1, 1, 1, 1, 1, 1, 1, 1, 1, 1, 1, 1, 1, 1, 1, 1, 1, 1, 1, 1, 1, 1, 1, 1, 1, 1, 1, 1, 1, 1, 1, 0, 0, 0, 0, 0, 0, 0, 0, 0, 0, 0, 0, 0, 0, 0, 0, 0, 0, 0, 0, 0, 0, 0, 0, 0, 0, 0, 0, 0, 0, 0, 0, 0, 1, 1, 1, 1, 1, 1, 1, 1, 1, 1, 1, 1, 1, 1, 1, 1, 1, 1, 1, 1, 1, 1, 1, 1, 1, 1, 1, 1, 1, 1, 1, 1, 1, 1, 1, 1, 1, 1, 1, 1, 1, 1, 1, 1, 1, 1, 1, 1, 1, 1, 1, 1, 1, 1, 1, 1, 1, 1, 1, 1, 1, 1, 1, 1, 0, 0, 0, 0, 0, 0, 0, 0, 0, 0, 0, 0, 0, 0, 0, 0, 0, 0, 0, 0, 0, 0, 0, 0, 0, 0, 0, 0, 0, 0, 0, 0, 1, 1, 1, 1, 1, 1, 1, 1, 1, 1, 1, 1, 1, 1, 1, 1, 1, 1, 1, 1, 1, 1, 1, 1, 1, 1, 1, 1, 1, 1, 1, 1, 0, 0, 0, 0, 0, 0, 0, 0, 0, 0, 0, 0, 0, 0, 0, 0, 0, 0, 0, 0, 0, 0, 0, 0, 0, 0, 0, 0, 0, 0, 0, 0, 1, 1, 1, 1, 1, 1, 1, 1, 1, 1, 1, 1, 1, 1, 1, 1, 1, 1, 1, 1, 1, 1, 1, 1, 1, 1, 1, 1, 1, 1, 1, 0, 0, 0, 0, 1, 1, 1, 1, 1, 1, 1, 1, 1, 1, 1, 1, 1, 1, 1, 1, 1, 1, 1, 1, 1, 1, 1, 1, 1, 1, 1, 1, 1, 1, 1, 1, 1, 0, 0, 0, 0, 0, 0, 0, 0, 0, 0, 0, 0, 0, 0, 0, 0, 0, 0, 0, 0, 0, 0, 0, 0, 0, 0, 0, 0, 0, 0, 0, 0, 1, 1, 1, 1, 1, 1, 1, 1, 1, 1, 1, 1, 1, 1, 1, 1, 1, 1, 1, 1, 1, 1, 1, 1, 1, 1, 1, 1, 1, 1, 1, 1, 0, 0, 0, 0, 0, 0, 0, 0, 0, 0, 0, 0, 0, 0, 0, 0, 0, 0, 0, 0, 0, 0, 0, 0, 0, 0, 0, 0, 0, 0, 0, 0, 1, 1, 1, 1, 1, 1, 1, 1, 1, 1, 1, 1, 1, 1, 1, 1, 1, 1, 1, 1, 1, 1, 1, 1, 1, 1, 1, 1, 1, 1, 1, 0, 0, 0, 0, 1, 1, 1, 1, 1, 1, 1, 1, 1, 1, 1, 1, 1, 1, 1, 1, 1, 1, 1, 1, 1, 1, 1, 1, 1, 1, 1, 1, 1, 1, 1, 1, 0, 0, 0, 0, 0, 0, 0, 0, 0, 0, 0, 0, 0, 0, 0, 0, 0, 0, 0, 0, 0, 0, 0, 0, 1, 1, 1, 1, 1, 1, 1, 1, 1, 1, 1, 1, 1, 0, 0, 0, 0, 0, 0, 0, 0, 0, 0, 0, 0, 0, 0, 0, 0, 0, 0, 0, 0, 0, 0, 0, 0, 1, 1, 1, 1, 1, 1, 1, 1, 1, 1, 1])
_uv = me_cylinder.uv_layers.new(name='UVMap')
_uv.uv.foreach_set('vector', [0.4913, 0.0001073, 0.5031, 0.3439, 0.4858, 0.3438, 0.477, 4.845e-05, 0.477, 4.845e-05, 0.4858, 0.3438, 0.4665, 0.3438, 0.4611, 1.223e-05, 0.4611, 1.223e-05, 0.4665, 0.3438, 0.446, 0.3438, 0.4442, 0.0, 0.4442, 0.0, 0.446, 0.3438, 0.4252, 0.3438, 0.427, 1.222e-05, 0.427, 1.222e-05, 0.4252, 0.3438, 0.4049, 0.3438, 0.4102, 4.843e-05, 0.4102, 4.843e-05, 0.4049, 0.3438, 0.3857, 0.3439, 0.3945, 0.0001072, 0.3945, 0.0001072, 0.3857, 0.3439, 0.3686, 0.344, 0.3803, 0.0001864, 0.3541, 0.3442, 0.3685, 0.688, 0.3537, 0.6879, 0.3419, 0.3441, 0.3419, 0.3441, 0.3537, 0.6879, 0.3363, 0.6878, 0.3275, 0.344, 0.3275, 0.344, 0.3363, 0.6878, 0.3171, 0.6878, 0.3116, 0.344, 0.3116, 0.344, 0.3171, 0.6878, 0.2967, 0.6878, 0.2948, 0.344, 0.2948, 0.344, 0.2967, 0.6878, 0.2759, 0.6878, 0.2776, 0.344, 0.2776, 0.344, 0.2759, 0.6878, 0.2555, 0.6878, 0.2608, 0.344, 0.2608, 0.344, 0.2555, 0.6878, 0.2363, 0.6879, 0.245, 0.3441, 0.245, 0.3441, 0.2363, 0.6879, 0.2191, 0.688, 0.2308, 0.3442, 0.3541, 0.0001864, 0.3686, 0.344, 0.3537, 0.3439, 0.3419, 0.0001072, 0.3419, 0.0001072, 0.3537, 0.3439, 0.3363, 0.3438, 0.3275, 4.845e-05, 0.3275, 4.845e-05, 0.3363, 0.3438, 0.317, 0.3438, 0.3116, 1.223e-05, 0.3116, 1.223e-05, 0.317, 0.3438, 0.2966, 0.3438, 0.2948, 0.0, 0.2948, 0.0, 0.2966, 0.3438, 0.2758, 0.3438, 0.2776, 1.224e-05, 0.2776, 1.224e-05, 0.2758, 0.3438, 0.2555, 0.3438, 0.2608, 4.845e-05, 0.2608, 4.845e-05, 0.2555, 0.3438, 0.2363, 0.3439, 0.245, 0.0001073, 0.245, 0.0001073, 0.2363, 0.3439, 0.2191, 0.344, 0.2308, 0.0001864, 0.1349, 0.237, 0.1494, 0.5808, 0.1346, 0.5807, 0.1227, 0.2369, 0.1227, 0.2369, 0.1346, 0.5807, 0.1172, 0.5806, 0.1084, 0.2368, 0.1084, 0.2368, 0.1172, 0.5806, 0.09795, 0.5806, 0.09249, 0.2368, 0.09249, 0.2368, 0.09795, 0.5806, 0.07753, 0.5806, 0.07564, 0.2368, 0.07564, 0.2368, 0.07753, 0.5806, 0.05673, 0.5806, 0.05849, 0.2368, 0.05849, 0.2368, 0.05673, 0.5806, 0.03637, 0.5806, 0.04168, 0.2368, 0.04168, 0.2368, 0.03637, 0.5806, 0.01721, 0.5807, 0.02588, 0.2369, 0.02588, 0.2369, 0.01721, 0.5807, 0.0, 0.5808, 0.01168, 0.237, 0.5036, 0.0001864, 0.518, 0.344, 0.5031, 0.3439, 0.4913, 0.0001073, 0.2189, 0.5672, 0.2188, 0.5838, 0.2162, 0.5838, 0.2162, 0.5672, 0.6397, 0.6808, 0.6255, 0.6807, 0.6337, 0.3405, 0.6509, 0.3406, 0.6255, 0.6807, 0.6097, 0.6807, 0.6147, 0.3404, 0.6337, 0.3405, 0.6097, 0.6807, 0.5931, 0.6807, 0.5945, 0.3404, 0.6147, 0.3404, 0.5931, 0.6807, 0.5761, 0.6807, 0.574, 0.3404, 0.5945, 0.3404, 0.5761, 0.6807, 0.5595, 0.6807, 0.5539, 0.3405, 0.574, 0.3404, 0.5595, 0.6807, 0.5439, 0.6808, 0.535, 0.3406, 0.5539, 0.3405, 0.5439, 0.6808, 0.5298, 0.6809, 0.518, 0.3407, 0.535, 0.3406, 0.7993, 0.3404, 0.7872, 0.3404, 0.7985, 0.0001285, 0.8131, 0.0002232, 0.7872, 0.3404, 0.773, 0.3403, 0.7813, 5.803e-05, 0.7985, 0.0001285, 0.773, 0.3403, 0.7573, 0.3403, 0.7623, 1.465e-05, 0.7813, 5.803e-05, 0.7573, 0.3403, 0.7407, 0.3402, 0.7421, 0.0, 0.7623, 1.465e-05, 0.7407, 0.3402, 0.7237, 0.3403, 0.7216, 1.468e-05, 0.7421, 0.0, 0.7237, 0.3403, 0.7071, 0.3403, 0.7015, 5.805e-05, 0.7216, 1.468e-05, 0.7071, 0.3403, 0.6914, 0.3404, 0.6825, 0.0001285, 0.7015, 5.805e-05, 0.6914, 0.3404, 0.6774, 0.3404, 0.6656, 0.0002232, 0.6825, 0.0001285, 0.6518, 0.3404, 0.6397, 0.3404, 0.6509, 0.0001283, 0.6656, 0.0002231, 0.6397, 0.3404, 0.6255, 0.3403, 0.6337, 5.794e-05, 0.6509, 0.0001283, 0.6255, 0.3403, 0.6097, 0.3403, 0.6147, 1.46e-05, 0.6337, 5.794e-05, 0.6097, 0.3403, 0.5931, 0.3402, 0.5945, 0.0, 0.6147, 1.46e-05, 0.5931, 0.3402, 0.5761, 0.3403, 0.574, 1.465e-05, 0.5945, 0.0, 0.5761, 0.3403, 0.5595, 0.3403, 0.5539, 5.8e-05, 0.574, 1.465e-05, 0.5595, 0.3403, 0.5439, 0.3404, 0.535, 0.0001284, 0.5539, 5.8e-05, 0.5439, 0.3404, 0.5298, 0.3404, 0.518, 0.0002231, 0.535, 0.0001284, 0.5042, 0.6844, 0.4921, 0.6843, 0.5034, 0.3441, 0.518, 0.3442, 0.4921, 0.6843, 0.4779, 0.6843, 0.4862, 0.3441, 0.5034, 0.3441, 0.4779, 0.6843, 0.4622, 0.6843, 0.4672, 0.344, 0.4862, 0.3441, 0.4622, 0.6843, 0.4455, 0.6842, 0.447, 0.344, 0.4672, 0.344, 0.4455, 0.6842, 0.4286, 0.6843, 0.4265, 0.344, 0.447, 0.344, 0.4286, 0.6843, 0.412, 0.6843, 0.4064, 0.3441, 0.4265, 0.344, 0.412, 0.6843, 0.3963, 0.6843, 0.3874, 0.3441, 0.4064, 0.3441, 0.3963, 0.6843, 0.3823, 0.6844, 0.3705, 0.3442, 0.3874, 0.3441, 0.6518, 0.6809, 0.6397, 0.6808, 0.6509, 0.3406, 0.6656, 0.3407, 0.8131, 0.1023, 0.8131, 0.08394, 0.8164, 0.06595, 0.8229, 0.04901, 0.8323, 0.03376, 0.8443, 0.02079, 0.8584, 0.0106, 0.8741, 0.003578, 0.8908, 0.0, 0.9077, 6.833e-09, 0.9244, 0.003578, 0.9401, 0.0106, 0.9542, 0.02079, 0.9662, 0.03376, 0.9756, 0.04901, 0.9821, 0.06595, 0.9854, 0.08394, 0.9854, 0.1023, 0.9821, 0.1203, 0.9756, 0.1372, 0.9662, 0.1525, 0.9542, 0.1654, 0.9401, 0.1756, 0.9244, 0.1826, 0.9077, 0.1862, 0.8908, 0.1862, 0.8741, 0.1826, 0.8584, 0.1756, 0.8443, 0.1654, 0.8323, 0.1525, 0.8229, 0.1372, 0.8164, 0.1203, 0.3143, 0.9162, 0.2939, 0.9118, 0.2943, 0.9104, 0.3144, 0.9147, 0.3351, 0.9162, 0.3143, 0.9162, 0.3144, 0.9147, 0.335, 0.9147, 0.3555, 0.9118, 0.3351, 0.9162, 0.335, 0.9147, 0.3551, 0.9104, 0.3747, 0.9032, 0.3555, 0.9118, 0.3551, 0.9104, 0.3741, 0.9019, 0.392, 0.8907, 0.3747, 0.9032, 0.3741, 0.9019, 0.3912, 0.8896, 0.4067, 0.8748, 0.392, 0.8907, 0.3912, 0.8896, 0.4057, 0.8739, 0.4183, 0.8561, 0.4067, 0.8748, 0.4057, 0.8739, 0.4171, 0.8554, 0.4262, 0.8354, 0.4183, 0.8561, 0.4171, 0.8554, 0.4249, 0.8349, 0.4303, 0.8133, 0.4262, 0.8354, 0.4249, 0.8349, 0.429, 0.8132, 0.4303, 0.7908, 0.4303, 0.8133, 0.429, 0.8132, 0.429, 0.791, 0.4262, 0.7688, 0.4303, 0.7908, 0.429, 0.791, 0.4249, 0.7692, 0.4183, 0.748, 0.4262, 0.7688, 0.4249, 0.7692, 0.4171, 0.7487, 0.4067, 0.7294, 0.4183, 0.748, 0.4171, 0.7487, 0.4057, 0.7303, 0.392, 0.7135, 0.4067, 0.7294, 0.4057, 0.7303, 0.3912, 0.7146, 0.3747, 0.701, 0.392, 0.7135, 0.3912, 0.7146, 0.3741, 0.7022, 0.3555, 0.6924, 0.3747, 0.701, 0.3741, 0.7022, 0.3551, 0.6937, 0.3351, 0.688, 0.3555, 0.6924, 0.3551, 0.6937, 0.335, 0.6894, 0.3143, 0.688, 0.3351, 0.688, 0.335, 0.6894, 0.3144, 0.6894, 0.2939, 0.6924, 0.3143, 0.688, 0.3144, 0.6894, 0.2943, 0.6937, 0.2747, 0.701, 0.2939, 0.6924, 0.2943, 0.6937, 0.2753, 0.7022, 0.2574, 0.7135, 0.2747, 0.701, 0.2753, 0.7022, 0.2582, 0.7146, 0.2427, 0.7294, 0.2574, 0.7135, 0.2582, 0.7146, 0.2437, 0.7303, 0.2311, 0.748, 0.2427, 0.7294, 0.2437, 0.7303, 0.2323, 0.7487, 0.2232, 0.7688, 0.2311, 0.748, 0.2323, 0.7487, 0.2245, 0.7692, 0.2191, 0.7908, 0.2232, 0.7688, 0.2245, 0.7692, 0.2204, 0.791, 0.2191, 0.8133, 0.2191, 0.7908, 0.2204, 0.791, 0.2204, 0.8132, 0.2232, 0.8354, 0.2191, 0.8133, 0.2204, 0.8132, 0.2245, 0.8349, 0.2311, 0.8561, 0.2232, 0.8354, 0.2245, 0.8349, 0.2323, 0.8554, 0.2427, 0.8748, 0.2311, 0.8561, 0.2323, 0.8554, 0.2437, 0.8739, 0.2574, 0.8907, 0.2427, 0.8748, 0.2437, 0.8739, 0.2582, 0.8896, 0.2747, 0.9032, 0.2574, 0.8907, 0.2582, 0.8896, 0.2753, 0.9019, 0.2939, 0.9118, 0.2747, 0.9032, 0.2753, 0.9019, 0.2943, 0.9104, 0.002652, 0.9149, 0.005897, 0.9325, 0.003347, 0.9333, 1.265e-08, 0.9151, 0.002652, 0.8969, 0.002652, 0.9149, 1.265e-08, 0.9151, 0.0, 0.8966, 0.005897, 0.8793, 0.002652, 0.8969, 0.0, 0.8966, 0.003347, 0.8784, 0.01226, 0.8627, 0.005897, 0.8793, 0.003347, 0.8784, 0.009913, 0.8613, 0.0215, 0.8477, 0.01226, 0.8627, 0.009913, 0.8613, 0.01944, 0.8459, 0.03327, 0.835, 0.0215, 0.8477, 0.01944, 0.8459, 0.03158, 0.8328, 0.0471, 0.825, 0.03327, 0.835, 0.03158, 0.8328, 0.04584, 0.8225, 0.06247, 0.8181, 0.0471, 0.825, 0.04584, 0.8225, 0.06169, 0.8154, 0.07878, 0.8146, 0.06247, 0.8181, 0.06169, 0.8154, 0.07852, 0.8118, 0.09541, 0.8146, 0.07878, 0.8146, 0.07852, 0.8118, 0.09568, 0.8118, 0.1117, 0.8181, 0.09541, 0.8146, 0.09568, 0.8118, 0.1125, 0.8154, 0.1271, 0.825, 0.1117, 0.8181, 0.1125, 0.8154, 0.1284, 0.8225, 0.1409, 0.835, 0.1271, 0.825, 0.1284, 0.8225, 0.1426, 0.8328, 0.1527, 0.8477, 0.1409, 0.835, 0.1426, 0.8328, 0.1547, 0.8459, 0.1619, 0.8627, 0.1527, 0.8477, 0.1547, 0.8459, 0.1643, 0.8613, 0.1683, 0.8793, 0.1619, 0.8627, 0.1643, 0.8613, 0.1708, 0.8784, 0.1715, 0.8969, 0.1683, 0.8793, 0.1708, 0.8784, 0.1742, 0.8966, 0.1715, 0.9149, 0.1715, 0.8969, 0.1742, 0.8966, 0.1742, 0.9151, 0.1683, 0.9325, 0.1715, 0.9149, 0.1742, 0.9151, 0.1708, 0.9333, 0.1619, 0.9491, 0.1683, 0.9325, 0.1708, 0.9333, 0.1643, 0.9505, 0.1527, 0.9641, 0.1619, 0.9491, 0.1643, 0.9505, 0.1547, 0.9659, 0.1409, 0.9768, 0.1527, 0.9641, 0.1547, 0.9659, 0.1426, 0.979, 0.1271, 0.9867, 0.1409, 0.9768, 0.1426, 0.979, 0.1284, 0.9893, 0.1117, 0.9936, 0.1271, 0.9867, 0.1284, 0.9893, 0.1125, 0.9964, 0.09541, 0.9971, 0.1117, 0.9936, 0.1125, 0.9964, 0.09568, 1.0, 0.07878, 0.9971, 0.09541, 0.9971, 0.09568, 1.0, 0.07852, 1.0, 0.06247, 0.9936, 0.07878, 0.9971, 0.07852, 1.0, 0.06169, 0.9964, 0.0471, 0.9867, 0.06247, 0.9936, 0.06169, 0.9964, 0.04584, 0.9893, 0.03327, 0.9768, 0.0471, 0.9867, 0.04584, 0.9893, 0.03158, 0.979, 0.0215, 0.9641, 0.03327, 0.9768, 0.03158, 0.979, 0.01944, 0.9659, 0.01226, 0.9491, 0.0215, 0.9641, 0.01944, 0.9659, 0.009913, 0.9505, 0.005897, 0.9325, 0.01226, 0.9491, 0.009913, 0.9505, 0.003347, 0.9333, 0.982, 0.2685, 0.982, 0.2865, 0.9787, 0.3041, 0.9724, 0.3207, 0.9631, 0.3357, 0.9514, 0.3484, 0.9375, 0.3583, 0.9222, 0.3652, 0.9059, 0.3687, 0.8892, 0.3687, 0.8729, 0.3652, 0.8575, 0.3583, 0.8437, 0.3484, 0.8319, 0.3357, 0.8227, 0.3207, 0.8163, 0.3041, 0.8131, 0.2865, 0.8131, 0.2685, 0.8163, 0.2509, 0.8227, 0.2343, 0.8319, 0.2193, 0.8437, 0.2066, 0.8575, 0.1966, 0.8729, 0.1897, 0.8892, 0.1862, 0.9059, 0.1862, 0.9222, 0.1897, 0.9375, 0.1966, 0.9514, 0.2066, 0.9631, 0.2193, 0.9724, 0.2343, 0.9787, 0.2509, 0.6925, 0.3413, 0.6924, 0.3541, 0.6898, 0.3541, 0.6898, 0.3413, 0.2188, 0.5838, 0.2188, 0.6015, 0.2162, 0.6015, 0.2162, 0.5838, 0.6924, 0.3541, 0.6924, 0.3691, 0.6897, 0.3691, 0.6898, 0.3541, 0.2188, 0.6015, 0.2188, 0.6194, 0.2162, 0.6194, 0.2162, 0.6015, 0.6924, 0.3691, 0.6923, 0.3857, 0.6897, 0.3857, 0.6897, 0.3691, 0.2188, 0.6194, 0.2189, 0.637, 0.2162, 0.637, 0.2162, 0.6194, 0.6923, 0.3857, 0.6923, 0.4034, 0.6897, 0.4034, 0.6897, 0.3857, 0.2189, 0.637, 0.2189, 0.6536, 0.2163, 0.6536, 0.2162, 0.637, 0.1591, 0.4172, 0.159, 0.4323, 0.1564, 0.4323, 0.1564, 0.4172, 0.6923, 0.4034, 0.6923, 0.4214, 0.6897, 0.4214, 0.6897, 0.4034, 0.2189, 0.6536, 0.219, 0.6685, 0.2163, 0.6685, 0.2163, 0.6536, 0.159, 0.4323, 0.159, 0.4489, 0.1563, 0.4489, 0.1564, 0.4323, 0.6923, 0.4214, 0.6924, 0.439, 0.6897, 0.439, 0.6897, 0.4214, 0.1563, 0.4044, 0.1563, 0.4172, 0.1536, 0.4172, 0.1537, 0.4044, 0.159, 0.4489, 0.159, 0.4666, 0.1563, 0.4666, 0.1563, 0.4489, 0.6924, 0.439, 0.6924, 0.4555, 0.6898, 0.4555, 0.6897, 0.439, 0.1563, 0.4172, 0.1562, 0.4323, 0.1536, 0.4323, 0.1536, 0.4172, 0.159, 0.4666, 0.159, 0.4846, 0.1563, 0.4846, 0.1563, 0.4666, 0.6924, 0.4555, 0.6925, 0.4704, 0.6898, 0.4704, 0.6898, 0.4555, 0.1562, 0.4323, 0.1562, 0.4489, 0.1535, 0.4489, 0.1536, 0.4323, 0.159, 0.4846, 0.159, 0.5022, 0.1564, 0.5022, 0.1563, 0.4846, 0.1592, 0.4044, 0.1591, 0.4172, 0.1564, 0.4172, 0.1565, 0.4044, 0.1562, 0.4489, 0.1562, 0.4666, 0.1535, 0.4666, 0.1535, 0.4489, 0.159, 0.5022, 0.1591, 0.5187, 0.1564, 0.5187, 0.1564, 0.5022, 0.1562, 0.4666, 0.1562, 0.4846, 0.1535, 0.4846, 0.1535, 0.4666, 0.1591, 0.5187, 0.1592, 0.5336, 0.1565, 0.5336, 0.1564, 0.5187, 0.1562, 0.4846, 0.1562, 0.5022, 0.1536, 0.5022, 0.1535, 0.4846, 0.219, 0.5393, 0.2189, 0.5521, 0.2163, 0.5521, 0.2163, 0.5393, 0.1562, 0.5022, 0.1563, 0.5187, 0.1536, 0.5187, 0.1536, 0.5022, 0.2189, 0.5521, 0.2189, 0.5672, 0.2162, 0.5672, 0.2163, 0.5521, 0.1563, 0.5187, 0.1563, 0.5336, 0.1537, 0.5336, 0.1536, 0.5187, 0.1619, 0.273, 0.162, 0.2534, 0.1742, 0.2553, 0.1742, 0.2743, 0.1619, 0.2946, 0.1619, 0.273, 0.1742, 0.2743, 0.1741, 0.2954, 0.1619, 0.3175, 0.1619, 0.2946, 0.1741, 0.2954, 0.1741, 0.3177, 0.1619, 0.3408, 0.1619, 0.3175, 0.1741, 0.3177, 0.1741, 0.3405, 0.1619, 0.3637, 0.1619, 0.3408, 0.1741, 0.3405, 0.1742, 0.3628, 0.162, 0.3851, 0.1619, 0.3637, 0.1742, 0.3628, 0.1742, 0.3837, 0.1621, 0.4044, 0.162, 0.3851, 0.1742, 0.3837, 0.1743, 0.4025, 0.1869, 0.2534, 0.187, 0.2368, 0.1992, 0.239, 0.1991, 0.2552, 0.1868, 0.2729, 0.1869, 0.2534, 0.1991, 0.2552, 0.1991, 0.2742, 0.1868, 0.2945, 0.1868, 0.2729, 0.1991, 0.2742, 0.199, 0.2953, 0.1868, 0.3174, 0.1868, 0.2945, 0.199, 0.2953, 0.199, 0.3177, 0.1868, 0.3407, 0.1868, 0.3174, 0.199, 0.3177, 0.199, 0.3404, 0.1868, 0.3636, 0.1868, 0.3407, 0.199, 0.3404, 0.1991, 0.3627, 0.1869, 0.3851, 0.1868, 0.3636, 0.1991, 0.3627, 0.1991, 0.3836, 0.187, 0.4044, 0.1869, 0.3851, 0.1991, 0.3836, 0.1992, 0.4025, 0.1495, 0.2534, 0.1496, 0.2368, 0.1619, 0.239, 0.1618, 0.2553, 0.1495, 0.273, 0.1495, 0.2534, 0.1618, 0.2553, 0.1617, 0.2743, 0.1494, 0.2946, 0.1495, 0.273, 0.1617, 0.2743, 0.1617, 0.2954, 0.1494, 0.3175, 0.1494, 0.2946, 0.1617, 0.2954, 0.1616, 0.3177, 0.1494, 0.3408, 0.1494, 0.3175, 0.1616, 0.3177, 0.1617, 0.3405, 0.1495, 0.3637, 0.1494, 0.3408, 0.1617, 0.3405, 0.1617, 0.3628, 0.1495, 0.3851, 0.1495, 0.3637, 0.1617, 0.3628, 0.1618, 0.3837, 0.1496, 0.4044, 0.1495, 0.3851, 0.1618, 0.3837, 0.1619, 0.4025, 0.1744, 0.2534, 0.1745, 0.2368, 0.1868, 0.239, 0.1867, 0.2552, 0.1744, 0.2729, 0.1744, 0.2534, 0.1867, 0.2552, 0.1866, 0.2742, 0.1743, 0.2945, 0.1744, 0.2729, 0.1866, 0.2742, 0.1866, 0.2953, 0.1743, 0.3174, 0.1743, 0.2945, 0.1866, 0.2953, 0.1866, 0.3177, 0.1743, 0.3407, 0.1743, 0.3174, 0.1866, 0.3177, 0.1866, 0.3404, 0.1744, 0.3636, 0.1743, 0.3407, 0.1866, 0.3404, 0.1866, 0.3627, 0.1744, 0.3851, 0.1744, 0.3636, 0.1866, 0.3627, 0.1867, 0.3836, 0.1745, 0.4044, 0.1744, 0.3851, 0.1867, 0.3836, 0.1868, 0.4025, 0.162, 0.2534, 0.1621, 0.2368, 0.1743, 0.239, 0.1742, 0.2553, 0.2148, 0.4819, 0.2148, 0.4608, 0.2188, 0.4611, 0.2188, 0.4816, 0.1945, 0.7469, 0.202, 0.7275, 0.2096, 0.73, 0.2016, 0.751, 0.202, 0.7275, 0.2058, 0.7068, 0.2137, 0.7077, 0.2096, 0.73, 0.2058, 0.7068, 0.2058, 0.6858, 0.2137, 0.6849, 0.2137, 0.7077, 0.2058, 0.6858, 0.202, 0.6651, 0.2096, 0.6626, 0.2137, 0.6849, 0.202, 0.6651, 0.1945, 0.6457, 0.2016, 0.6416, 0.2096, 0.6626, 0.1945, 0.6457, 0.1837, 0.6281, 0.1899, 0.6227, 0.2016, 0.6416, 0.1837, 0.6281, 0.1699, 0.6133, 0.175, 0.6066, 0.1899, 0.6227, 0.1699, 0.6133, 0.1537, 0.6016, 0.1575, 0.5939, 0.175, 0.6066, 0.1537, 0.6016, 0.1357, 0.5935, 0.138, 0.5852, 0.1575, 0.5939, 0.1357, 0.5935, 0.1166, 0.5894, 0.1174, 0.5808, 0.138, 0.5852, 0.1166, 0.5894, 0.09712, 0.5894, 0.09634, 0.5808, 0.1174, 0.5808, 0.09712, 0.5894, 0.07801, 0.5935, 0.07569, 0.5852, 0.09634, 0.5808, 0.07801, 0.5935, 0.06001, 0.6016, 0.05624, 0.5939, 0.07569, 0.5852, 0.06001, 0.6016, 0.04381, 0.6133, 0.03874, 0.6066, 0.05624, 0.5939, 0.04381, 0.6133, 0.03004, 0.6281, 0.02386, 0.6227, 0.03874, 0.6066, 0.03004, 0.6281, 0.01921, 0.6457, 0.01216, 0.6416, 0.02386, 0.6227, 0.01921, 0.6457, 0.01176, 0.6651, 0.004107, 0.6626, 0.01216, 0.6416, 0.01176, 0.6651, 0.007956, 0.6858, 0.0, 0.6849, 0.004107, 0.6626, 0.007956, 0.6858, 0.007956, 0.7068, 2.529e-08, 0.7077, 0.0, 0.6849, 0.007956, 0.7068, 0.01176, 0.7275, 0.004107, 0.73, 2.529e-08, 0.7077, 0.01176, 0.7275, 0.01921, 0.7469, 0.01216, 0.751, 0.004107, 0.73, 0.01921, 0.7469, 0.03004, 0.7644, 0.02386, 0.7699, 0.01216, 0.751, 0.03004, 0.7644, 0.04381, 0.7793, 0.03874, 0.786, 0.02386, 0.7699, 0.04381, 0.7793, 0.06001, 0.791, 0.05624, 0.7986, 0.03874, 0.786, 0.06001, 0.791, 0.07801, 0.7991, 0.07569, 0.8073, 0.05624, 0.7986, 0.07801, 0.7991, 0.09712, 0.8032, 0.09634, 0.8118, 0.07569, 0.8073, 0.09712, 0.8032, 0.1166, 0.8032, 0.1174, 0.8118, 0.09634, 0.8118, 0.1166, 0.8032, 0.1357, 0.7991, 0.138, 0.8073, 0.1174, 0.8118, 0.1357, 0.7991, 0.1537, 0.791, 0.1575, 0.7986, 0.138, 0.8073, 0.1537, 0.791, 0.1699, 0.7793, 0.175, 0.786, 0.1575, 0.7986, 0.1699, 0.7793, 0.1837, 0.7644, 0.1899, 0.7699, 0.175, 0.786, 0.1837, 0.7644, 0.1945, 0.7469, 0.2016, 0.751, 0.1899, 0.7699, 0.1535, 0.5447, 0.1535, 0.5405, 0.1615, 0.5418, 0.1615, 0.5455, 0.1701, 0.4565, 0.1702, 0.437, 0.1742, 0.4382, 0.1741, 0.4572, 0.2149, 0.5025, 0.2148, 0.4819, 0.2188, 0.4816, 0.2189, 0.5017, 0.1701, 0.4772, 0.1701, 0.4565, 0.1741, 0.4572, 0.1741, 0.4774, 0.2149, 0.5219, 0.2149, 0.5025, 0.2189, 0.5017, 0.2189, 0.5206, 0.2149, 0.2694, 0.2149, 0.2518, 0.2189, 0.2535, 0.2189, 0.2707, 0.1701, 0.4982, 0.1701, 0.4772, 0.1741, 0.4774, 0.1741, 0.4979, 0.215, 0.5393, 0.2149, 0.5219, 0.2189, 0.5206, 0.219, 0.5376, 0.2148, 0.289, 0.2149, 0.2694, 0.2189, 0.2707, 0.2188, 0.2897, 0.1702, 0.5188, 0.1701, 0.4982, 0.1741, 0.4979, 0.1742, 0.518, 0.2107, 0.2518, 0.2108, 0.2368, 0.2148, 0.2389, 0.2147, 0.2535, 0.2148, 0.3096, 0.2148, 0.289, 0.2188, 0.2897, 0.2188, 0.3099, 0.1702, 0.5382, 0.1702, 0.5188, 0.1742, 0.518, 0.1742, 0.5369, 0.2107, 0.2694, 0.2107, 0.2518, 0.2147, 0.2535, 0.2147, 0.2707, 0.2148, 0.3307, 0.2148, 0.3096, 0.2188, 0.3099, 0.2188, 0.3304, 0.1703, 0.5556, 0.1702, 0.5382, 0.1742, 0.5369, 0.1743, 0.5539, 0.2106, 0.289, 0.2107, 0.2694, 0.2147, 0.2707, 0.2146, 0.2897, 0.2149, 0.3513, 0.2148, 0.3307, 0.2188, 0.3304, 0.2189, 0.3505, 0.2149, 0.2518, 0.215, 0.2368, 0.219, 0.2389, 0.2189, 0.2535, 0.2106, 0.3096, 0.2106, 0.289, 0.2146, 0.2897, 0.2146, 0.3099, 0.2149, 0.3707, 0.2149, 0.3513, 0.2189, 0.3505, 0.2189, 0.3694, 0.2106, 0.3307, 0.2106, 0.3096, 0.2146, 0.3099, 0.2146, 0.3304, 0.215, 0.3881, 0.2149, 0.3707, 0.2189, 0.3694, 0.219, 0.3864, 0.2107, 0.3513, 0.2106, 0.3307, 0.2146, 0.3304, 0.2147, 0.3505, 0.2149, 0.4031, 0.215, 0.3881, 0.219, 0.3901, 0.2189, 0.4048, 0.2107, 0.3707, 0.2107, 0.3513, 0.2147, 0.3505, 0.2147, 0.3694, 0.2149, 0.4207, 0.2149, 0.4031, 0.2189, 0.4048, 0.2189, 0.4219, 0.2108, 0.3881, 0.2107, 0.3707, 0.2147, 0.3694, 0.2148, 0.3864, 0.2148, 0.4402, 0.2149, 0.4207, 0.2189, 0.4219, 0.2188, 0.4409, 0.1702, 0.4194, 0.1703, 0.4044, 0.1743, 0.4064, 0.1742, 0.4211, 0.2148, 0.4608, 0.2148, 0.4402, 0.2188, 0.4409, 0.2188, 0.4611, 0.1702, 0.437, 0.1702, 0.4194, 0.1742, 0.4211, 0.1742, 0.4382, 0.8444, 0.7959, 0.846, 0.7917, 0.9185, 0.8155, 0.9112, 0.8344, 0.846, 0.7917, 0.8468, 0.7873, 0.9222, 0.7953, 0.9185, 0.8155, 0.8468, 0.7873, 0.8468, 0.7828, 0.9222, 0.7748, 0.9222, 0.7953, 0.8468, 0.7828, 0.846, 0.7784, 0.9185, 0.7547, 0.9222, 0.7748, 0.846, 0.7784, 0.8444, 0.7743, 0.9112, 0.7357, 0.9185, 0.7547, 0.8444, 0.7743, 0.8421, 0.7705, 0.9006, 0.7186, 0.9112, 0.7357, 0.8421, 0.7705, 0.8392, 0.7674, 0.8872, 0.7041, 0.9006, 0.7186, 0.8392, 0.7674, 0.8357, 0.7649, 0.8714, 0.6927, 0.8872, 0.7041, 0.8357, 0.7649, 0.8319, 0.7632, 0.8539, 0.6849, 0.8714, 0.6927, 0.8319, 0.7632, 0.8278, 0.7623, 0.8352, 0.6809, 0.8539, 0.6849, 0.8278, 0.7623, 0.8237, 0.7623, 0.8162, 0.6809, 0.8352, 0.6809, 0.8237, 0.7623, 0.8196, 0.7632, 0.7976, 0.6849, 0.8162, 0.6809, 0.8196, 0.7632, 0.8158, 0.7649, 0.7801, 0.6927, 0.7976, 0.6849, 0.8158, 0.7649, 0.8123, 0.7674, 0.7643, 0.7041, 0.7801, 0.6927, 0.8123, 0.7674, 0.8094, 0.7705, 0.7508, 0.7186, 0.7643, 0.7041, 0.8094, 0.7705, 0.8071, 0.7743, 0.7403, 0.7357, 0.7508, 0.7186, 0.8071, 0.7743, 0.8055, 0.7784, 0.733, 0.7547, 0.7403, 0.7357, 0.8055, 0.7784, 0.8047, 0.7828, 0.7293, 0.7748, 0.733, 0.7547, 0.8047, 0.7828, 0.8047, 0.7873, 0.7293, 0.7953, 0.7293, 0.7748, 0.8047, 0.7873, 0.8055, 0.7917, 0.733, 0.8155, 0.7293, 0.7953, 0.8055, 0.7917, 0.8071, 0.7959, 0.7403, 0.8344, 0.733, 0.8155, 0.8071, 0.7959, 0.8094, 0.7996, 0.7508, 0.8515, 0.7403, 0.8344, 0.8094, 0.7996, 0.8123, 0.8028, 0.7643, 0.866, 0.7508, 0.8515, 0.8123, 0.8028, 0.8158, 0.8053, 0.7801, 0.8774, 0.7643, 0.866, 0.8158, 0.8053, 0.8196, 0.807, 0.7976, 0.8853, 0.7801, 0.8774, 0.8196, 0.807, 0.8237, 0.8079, 0.8162, 0.8893, 0.7976, 0.8853, 0.8237, 0.8079, 0.8278, 0.8079, 0.8352, 0.8893, 0.8162, 0.8893, 0.8278, 0.8079, 0.8319, 0.807, 0.8539, 0.8853, 0.8352, 0.8893, 0.8319, 0.807, 0.8357, 0.8053, 0.8714, 0.8774, 0.8539, 0.8853, 0.8357, 0.8053, 0.8392, 0.8028, 0.8872, 0.866, 0.8714, 0.8774, 0.8392, 0.8028, 0.8421, 0.7996, 0.9006, 0.8515, 0.8872, 0.866, 0.8421, 0.7996, 0.8444, 0.7959, 0.9112, 0.8344, 0.9006, 0.8515, 0.4391, 0.7088, 0.4391, 0.7044, 0.4471, 0.7041, 0.4471, 0.708, 0.4391, 0.6876, 0.4391, 0.6844, 0.4471, 0.6866, 0.4471, 0.6894, 0.1535, 0.5491, 0.1535, 0.5447, 0.1615, 0.5455, 0.1615, 0.5493, 0.4391, 0.713, 0.4391, 0.7088, 0.4471, 0.708, 0.4471, 0.7116, 0.1535, 0.5536, 0.1535, 0.5491, 0.1615, 0.5493, 0.1615, 0.5533, 0.4391, 0.7167, 0.4391, 0.713, 0.4471, 0.7116, 0.4471, 0.7148, 0.1535, 0.558, 0.1535, 0.5536, 0.1615, 0.5533, 0.1615, 0.5571, 0.4311, 0.6876, 0.4311, 0.6844, 0.4391, 0.6866, 0.4391, 0.6894, 0.1535, 0.5621, 0.1535, 0.558, 0.1615, 0.5571, 0.1615, 0.5607, 0.4311, 0.6914, 0.4311, 0.6876, 0.4391, 0.6894, 0.4391, 0.6927, 0.1536, 0.5658, 0.1535, 0.5621, 0.1615, 0.5607, 0.1615, 0.564, 0.4311, 0.6955, 0.4311, 0.6914, 0.4391, 0.6927, 0.4391, 0.6963, 0.6656, 0.391, 0.6656, 0.3878, 0.6736, 0.39, 0.6735, 0.3928, 0.4311, 0.6999, 0.4311, 0.6955, 0.4391, 0.6963, 0.4391, 0.7002, 0.6656, 0.3948, 0.6656, 0.391, 0.6735, 0.3928, 0.6735, 0.3961, 0.4311, 0.7044, 0.4311, 0.6999, 0.4391, 0.7002, 0.4391, 0.7041, 0.6656, 0.3989, 0.6656, 0.3948, 0.6735, 0.3961, 0.6735, 0.3997, 0.4311, 0.7088, 0.4311, 0.7044, 0.4391, 0.7041, 0.4391, 0.708, 0.6656, 0.4033, 0.6656, 0.3989, 0.6735, 0.3997, 0.6735, 0.4036, 0.4311, 0.713, 0.4311, 0.7088, 0.4391, 0.708, 0.4391, 0.7116, 0.4391, 0.6914, 0.4391, 0.6876, 0.4471, 0.6894, 0.4471, 0.6927, 0.6656, 0.4078, 0.6656, 0.4033, 0.6735, 0.4036, 0.6735, 0.4075, 0.4311, 0.7167, 0.4311, 0.713, 0.4391, 0.7116, 0.4391, 0.7148, 0.4391, 0.6955, 0.4391, 0.6914, 0.4471, 0.6927, 0.4471, 0.6963, 0.6656, 0.4122, 0.6656, 0.4078, 0.6735, 0.4075, 0.6735, 0.4114, 0.1535, 0.5368, 0.1536, 0.5336, 0.1615, 0.5357, 0.1615, 0.5385, 0.4391, 0.7, 0.4391, 0.6955, 0.4471, 0.6963, 0.4471, 0.7002, 0.6656, 0.4164, 0.6656, 0.4122, 0.6735, 0.4114, 0.6735, 0.415, 0.1535, 0.5405, 0.1535, 0.5368, 0.1615, 0.5385, 0.1615, 0.5418, 0.4391, 0.7044, 0.4391, 0.7, 0.4471, 0.7002, 0.4471, 0.7041, 0.6656, 0.4201, 0.6656, 0.4164, 0.6735, 0.415, 0.6736, 0.4182, 0.4864, 0.7119, 0.5065, 0.7185, 0.5083, 0.722, 0.5049, 0.7235, 0.5014, 0.7243, 0.4977, 0.7243, 0.4942, 0.7235, 0.4908, 0.722, 0.4878, 0.7199, 0.4852, 0.7171, 0.4832, 0.7138, 0.5065, 0.7185, 0.5126, 0.6968, 0.5159, 0.6949, 0.5173, 0.6986, 0.518, 0.7024, 0.518, 0.7063, 0.5173, 0.7102, 0.5159, 0.7138, 0.5139, 0.7171, 0.5113, 0.7199, 0.5083, 0.722, 0.5126, 0.6968, 0.4925, 0.6902, 0.4908, 0.6867, 0.4942, 0.6852, 0.4977, 0.6844, 0.5014, 0.6844, 0.5049, 0.6852, 0.5083, 0.6867, 0.5113, 0.6889, 0.5139, 0.6917, 0.5159, 0.6949, 0.4925, 0.6902, 0.4864, 0.7119, 0.4832, 0.7138, 0.4818, 0.7102, 0.4811, 0.7063, 0.4811, 0.7024, 0.4818, 0.6986, 0.4832, 0.6949, 0.4852, 0.6917, 0.4878, 0.6889, 0.4908, 0.6867, 0.2105, 0.4372, 0.1993, 0.4382, 0.1993, 0.4194, 0.2105, 0.418, 0.2104, 0.4585, 0.1992, 0.4591, 0.1993, 0.4382, 0.2105, 0.4372, 0.2104, 0.481, 0.1992, 0.4812, 0.1992, 0.4591, 0.2104, 0.4585, 0.2104, 0.5039, 0.1992, 0.5037, 0.1992, 0.4812, 0.2104, 0.481, 0.2105, 0.5264, 0.1993, 0.5257, 0.1992, 0.5037, 0.2104, 0.5039, 0.2105, 0.5475, 0.1993, 0.5464, 0.1993, 0.5257, 0.2105, 0.5264, 0.2106, 0.5665, 0.1994, 0.565, 0.1993, 0.5464, 0.2105, 0.5475, 0.1856, 0.4207, 0.1744, 0.4221, 0.1745, 0.4061, 0.1857, 0.4044, 0.1856, 0.4399, 0.1744, 0.4409, 0.1744, 0.4221, 0.1856, 0.4207, 0.1855, 0.4611, 0.1743, 0.4618, 0.1744, 0.4409, 0.1856, 0.4399, 0.1855, 0.4836, 0.1743, 0.4839, 0.1743, 0.4618, 0.1855, 0.4611, 0.1855, 0.5066, 0.1743, 0.5063, 0.1743, 0.4839, 0.1855, 0.4836, 0.1856, 0.529, 0.1744, 0.5284, 0.1743, 0.5063, 0.1855, 0.5066, 0.1856, 0.5502, 0.1744, 0.5491, 0.1744, 0.5284, 0.1856, 0.529, 0.1857, 0.5692, 0.1745, 0.5677, 0.1744, 0.5491, 0.1856, 0.5502, 0.2105, 0.2532, 0.1993, 0.2546, 0.1994, 0.2386, 0.2106, 0.2368, 0.2105, 0.2724, 0.1993, 0.2734, 0.1993, 0.2546, 0.2105, 0.2532, 0.2104, 0.2936, 0.1992, 0.2943, 0.1993, 0.2734, 0.2105, 0.2724, 0.2104, 0.3162, 0.1992, 0.3164, 0.1992, 0.2943, 0.2104, 0.2936, 0.2104, 0.3391, 0.1992, 0.3389, 0.1992, 0.3164, 0.2104, 0.3162, 0.2105, 0.3616, 0.1993, 0.3609, 0.1992, 0.3389, 0.2104, 0.3391, 0.2105, 0.3827, 0.1993, 0.3816, 0.1993, 0.3609, 0.2105, 0.3616, 0.2106, 0.4016, 0.1994, 0.4002, 0.1993, 0.3816, 0.2105, 0.3827, 0.1991, 0.4207, 0.1879, 0.4221, 0.188, 0.4061, 0.1992, 0.4044, 0.1991, 0.4399, 0.1879, 0.4409, 0.1879, 0.4221, 0.1991, 0.4207, 0.199, 0.4611, 0.1878, 0.4618, 0.1879, 0.4409, 0.1991, 0.4399, 0.199, 0.4836, 0.1878, 0.4839, 0.1878, 0.4618, 0.199, 0.4611, 0.199, 0.5066, 0.1878, 0.5063, 0.1878, 0.4839, 0.199, 0.4836, 0.1991, 0.529, 0.1879, 0.5284, 0.1878, 0.5063, 0.199, 0.5066, 0.1991, 0.5502, 0.1879, 0.5491, 0.1879, 0.5284, 0.1991, 0.529, 0.1992, 0.5692, 0.188, 0.5677, 0.1879, 0.5491, 0.1991, 0.5502, 0.2105, 0.418, 0.1993, 0.4194, 0.1994, 0.4034, 0.2106, 0.4016, 0.1533, 0.499, 0.1494, 0.4987, 0.1494, 0.478, 0.1533, 0.4778, 0.6335, 0.9028, 0.6341, 0.9092, 0.6132, 0.9092, 0.6138, 0.9028, 0.6138, 0.9028, 0.6132, 0.9092, 0.5928, 0.9048, 0.5946, 0.8987, 0.5946, 0.8987, 0.5928, 0.9048, 0.5736, 0.8962, 0.5764, 0.8906, 0.5764, 0.8906, 0.5736, 0.8962, 0.5563, 0.8837, 0.5601, 0.8788, 0.5601, 0.8788, 0.5563, 0.8837, 0.5416, 0.8678, 0.5462, 0.8638, 0.5462, 0.8638, 0.5416, 0.8678, 0.53, 0.8491, 0.5352, 0.8461, 0.5352, 0.8461, 0.53, 0.8491, 0.522, 0.8283, 0.5277, 0.8265, 0.5277, 0.8265, 0.522, 0.8283, 0.518, 0.8063, 0.5239, 0.8057, 0.5239, 0.8057, 0.518, 0.8063, 0.518, 0.7838, 0.5239, 0.7844, 0.5239, 0.7844, 0.518, 0.7838, 0.522, 0.7617, 0.5277, 0.7636, 0.5277, 0.7636, 0.522, 0.7617, 0.53, 0.741, 0.5352, 0.744, 0.5352, 0.744, 0.53, 0.741, 0.5416, 0.7223, 0.5462, 0.7263, 0.5462, 0.7263, 0.5416, 0.7223, 0.5563, 0.7063, 0.5601, 0.7113, 0.5601, 0.7113, 0.5563, 0.7063, 0.5736, 0.6939, 0.5764, 0.6995, 0.5764, 0.6995, 0.5736, 0.6939, 0.5928, 0.6852, 0.5946, 0.6914, 0.5946, 0.6914, 0.5928, 0.6852, 0.6132, 0.6809, 0.6138, 0.6872, 0.6138, 0.6872, 0.6132, 0.6809, 0.6341, 0.6809, 0.6335, 0.6872, 0.6335, 0.6872, 0.6341, 0.6809, 0.6545, 0.6852, 0.6527, 0.6914, 0.6527, 0.6914, 0.6545, 0.6852, 0.6737, 0.6939, 0.6709, 0.6995, 0.6709, 0.6995, 0.6737, 0.6939, 0.691, 0.7063, 0.6872, 0.7113, 0.6872, 0.7113, 0.691, 0.7063, 0.7057, 0.7223, 0.7011, 0.7263, 0.7011, 0.7263, 0.7057, 0.7223, 0.7173, 0.741, 0.7121, 0.744, 0.7121, 0.744, 0.7173, 0.741, 0.7253, 0.7617, 0.7196, 0.7636, 0.7196, 0.7636, 0.7253, 0.7617, 0.7293, 0.7838, 0.7234, 0.7844, 0.7234, 0.7844, 0.7293, 0.7838, 0.7293, 0.8063, 0.7234, 0.8057, 0.7234, 0.8057, 0.7293, 0.8063, 0.7253, 0.8283, 0.7196, 0.8265, 0.7196, 0.8265, 0.7253, 0.8283, 0.7173, 0.8491, 0.7121, 0.8461, 0.7121, 0.8461, 0.7173, 0.8491, 0.7057, 0.8678, 0.7011, 0.8638, 0.7011, 0.8638, 0.7057, 0.8678, 0.691, 0.8837, 0.6872, 0.8788, 0.6872, 0.8788, 0.691, 0.8837, 0.6737, 0.8962, 0.6709, 0.8906, 0.6709, 0.8906, 0.6737, 0.8962, 0.6545, 0.9048, 0.6527, 0.8987, 0.6527, 0.8987, 0.6545, 0.9048, 0.6341, 0.9092, 0.6335, 0.9028, 0.6736, 0.368, 0.6656, 0.3689, 0.6656, 0.3655, 0.6736, 0.3641, 0.1658, 0.4569, 0.1619, 0.4577, 0.1619, 0.4385, 0.1659, 0.4372, 0.1534, 0.5198, 0.1495, 0.519, 0.1494, 0.4987, 0.1533, 0.499, 0.1658, 0.4778, 0.1619, 0.478, 0.1619, 0.4577, 0.1658, 0.4569, 0.1534, 0.5394, 0.1495, 0.5381, 0.1495, 0.519, 0.1534, 0.5198, 0.17, 0.4373, 0.1661, 0.4385, 0.1661, 0.4212, 0.17, 0.4195, 0.1658, 0.499, 0.1619, 0.4987, 0.1619, 0.478, 0.1658, 0.4778, 0.1535, 0.5569, 0.1496, 0.5553, 0.1495, 0.5381, 0.1534, 0.5394, 0.1699, 0.457, 0.166, 0.4577, 0.1661, 0.4385, 0.17, 0.4373, 0.1659, 0.5198, 0.1619, 0.519, 0.1619, 0.4987, 0.1658, 0.499, 0.2147, 0.4032, 0.2108, 0.4049, 0.2109, 0.3901, 0.2148, 0.3881, 0.1699, 0.4779, 0.166, 0.4781, 0.166, 0.4577, 0.1699, 0.457, 0.1659, 0.5394, 0.162, 0.5381, 0.1619, 0.519, 0.1659, 0.5198, 0.2147, 0.421, 0.2108, 0.4222, 0.2108, 0.4049, 0.2147, 0.4032, 0.1699, 0.4991, 0.166, 0.4988, 0.166, 0.4781, 0.1699, 0.4779, 0.166, 0.5569, 0.1621, 0.5553, 0.162, 0.5381, 0.1659, 0.5394, 0.2146, 0.4407, 0.2107, 0.4414, 0.2108, 0.4222, 0.2147, 0.421, 0.17, 0.5199, 0.1661, 0.5191, 0.166, 0.4988, 0.1699, 0.4991, 0.17, 0.4195, 0.1661, 0.4212, 0.1662, 0.4064, 0.1701, 0.4044, 0.2146, 0.4616, 0.2107, 0.4618, 0.2107, 0.4414, 0.2146, 0.4407, 0.17, 0.5394, 0.1661, 0.5382, 0.1661, 0.5191, 0.17, 0.5199, 0.2146, 0.4828, 0.2107, 0.4825, 0.2107, 0.4618, 0.2146, 0.4616, 0.1701, 0.557, 0.1662, 0.5553, 0.1661, 0.5382, 0.17, 0.5394, 0.2147, 0.5036, 0.2108, 0.5028, 0.2107, 0.4825, 0.2146, 0.4828, 0.1534, 0.4195, 0.1495, 0.4211, 0.1496, 0.4064, 0.1535, 0.4044, 0.2147, 0.5231, 0.2108, 0.5219, 0.2108, 0.5028, 0.2147, 0.5036, 0.1534, 0.4372, 0.1495, 0.4385, 0.1495, 0.4211, 0.1534, 0.4195, 0.2148, 0.5407, 0.2109, 0.539, 0.2108, 0.5219, 0.2147, 0.5231, 0.1533, 0.4569, 0.1494, 0.4577, 0.1495, 0.4385, 0.1534, 0.4372, 0.1659, 0.4195, 0.162, 0.4211, 0.1621, 0.4064, 0.166, 0.4044, 0.1533, 0.4778, 0.1494, 0.478, 0.1494, 0.4577, 0.1533, 0.4569, 0.1659, 0.4372, 0.1619, 0.4385, 0.162, 0.4211, 0.1659, 0.4195, 0.7439, 0.5819, 0.6693, 0.6063, 0.6656, 0.586, 0.7432, 0.5777, 0.7432, 0.5777, 0.6656, 0.586, 0.6656, 0.5653, 0.7432, 0.5735, 0.7432, 0.5735, 0.6656, 0.5653, 0.6693, 0.5449, 0.7439, 0.5694, 0.7439, 0.5694, 0.6693, 0.5449, 0.6766, 0.5258, 0.7454, 0.5655, 0.7454, 0.5655, 0.6766, 0.5258, 0.6873, 0.5086, 0.7476, 0.562, 0.7476, 0.562, 0.6873, 0.5086, 0.7009, 0.4939, 0.7503, 0.5591, 0.7503, 0.5591, 0.7009, 0.4939, 0.7168, 0.4824, 0.7536, 0.5567, 0.7536, 0.5567, 0.7168, 0.4824, 0.7345, 0.4745, 0.7572, 0.5551, 0.7572, 0.5551, 0.7345, 0.4745, 0.7533, 0.4704, 0.761, 0.5543, 0.761, 0.5543, 0.7533, 0.4704, 0.7725, 0.4704, 0.7649, 0.5543, 0.7649, 0.5543, 0.7725, 0.4704, 0.7913, 0.4745, 0.7687, 0.5551, 0.7687, 0.5551, 0.7913, 0.4745, 0.809, 0.4824, 0.7723, 0.5567, 0.7723, 0.5567, 0.809, 0.4824, 0.825, 0.4939, 0.7755, 0.5591, 0.7755, 0.5591, 0.825, 0.4939, 0.8386, 0.5086, 0.7783, 0.562, 0.7783, 0.562, 0.8386, 0.5086, 0.8492, 0.5258, 0.7804, 0.5655, 0.7804, 0.5655, 0.8492, 0.5258, 0.8566, 0.5449, 0.7819, 0.5694, 0.7819, 0.5694, 0.8566, 0.5449, 0.8603, 0.5653, 0.7827, 0.5735, 0.7827, 0.5735, 0.8603, 0.5653, 0.8603, 0.586, 0.7827, 0.5777, 0.7827, 0.5777, 0.8603, 0.586, 0.8566, 0.6063, 0.7819, 0.5819, 0.7819, 0.5819, 0.8566, 0.6063, 0.8492, 0.6255, 0.7804, 0.5857, 0.7804, 0.5857, 0.8492, 0.6255, 0.8386, 0.6427, 0.7783, 0.5892, 0.7783, 0.5892, 0.8386, 0.6427, 0.825, 0.6574, 0.7755, 0.5922, 0.7755, 0.5922, 0.825, 0.6574, 0.809, 0.6689, 0.7723, 0.5945, 0.7723, 0.5945, 0.809, 0.6689, 0.7913, 0.6768, 0.7687, 0.5961, 0.7687, 0.5961, 0.7913, 0.6768, 0.7725, 0.6809, 0.7649, 0.597, 0.7649, 0.597, 0.7725, 0.6809, 0.7533, 0.6809, 0.761, 0.597, 0.761, 0.597, 0.7533, 0.6809, 0.7345, 0.6768, 0.7572, 0.5961, 0.7572, 0.5961, 0.7345, 0.6768, 0.7168, 0.6689, 0.7536, 0.5945, 0.7536, 0.5945, 0.7168, 0.6689, 0.7009, 0.6574, 0.7503, 0.5922, 0.7503, 0.5922, 0.7009, 0.6574, 0.6873, 0.6427, 0.7476, 0.5892, 0.7476, 0.5892, 0.6873, 0.6427, 0.6766, 0.6255, 0.7454, 0.5857, 0.7454, 0.5857, 0.6766, 0.6255, 0.6693, 0.6063, 0.7439, 0.5819, 0.6816, 0.4107, 0.6736, 0.4098, 0.6736, 0.4062, 0.6816, 0.4066, 0.6816, 0.3908, 0.6736, 0.3927, 0.6736, 0.3901, 0.6816, 0.3878, 0.6736, 0.3722, 0.6656, 0.3724, 0.6656, 0.3689, 0.6736, 0.368, 0.6816, 0.4145, 0.6736, 0.4131, 0.6736, 0.4098, 0.6816, 0.4107, 0.6736, 0.3764, 0.6656, 0.3761, 0.6656, 0.3724, 0.6736, 0.3722, 0.6816, 0.418, 0.6736, 0.4161, 0.6736, 0.4131, 0.6816, 0.4145, 0.6736, 0.3805, 0.6656, 0.3796, 0.6656, 0.3761, 0.6736, 0.3764, 0.6896, 0.3908, 0.6816, 0.3927, 0.6816, 0.3901, 0.6897, 0.3878, 0.6736, 0.3844, 0.6656, 0.3829, 0.6656, 0.3796, 0.6736, 0.3805, 0.6896, 0.3943, 0.6816, 0.3957, 0.6816, 0.3927, 0.6896, 0.3908, 0.6736, 0.3878, 0.6656, 0.3859, 0.6656, 0.3829, 0.6736, 0.3844, 0.6896, 0.3982, 0.6816, 0.3991, 0.6816, 0.3957, 0.6896, 0.3943, 0.6816, 0.3606, 0.6736, 0.3625, 0.6736, 0.3599, 0.6816, 0.3576, 0.6896, 0.4023, 0.6816, 0.4026, 0.6816, 0.3991, 0.6896, 0.3982, 0.6816, 0.3641, 0.6736, 0.3655, 0.6736, 0.3625, 0.6816, 0.3606, 0.6896, 0.4065, 0.6816, 0.4062, 0.6816, 0.4026, 0.6896, 0.4023, 0.6816, 0.368, 0.6736, 0.3689, 0.6736, 0.3655, 0.6816, 0.3641, 0.6896, 0.4107, 0.6816, 0.4098, 0.6816, 0.4062, 0.6896, 0.4065, 0.6816, 0.3722, 0.6736, 0.3724, 0.6736, 0.3689, 0.6816, 0.368, 0.6896, 0.4145, 0.6816, 0.4131, 0.6816, 0.4098, 0.6896, 0.4107, 0.6816, 0.3943, 0.6736, 0.3957, 0.6736, 0.3927, 0.6816, 0.3908, 0.6816, 0.3764, 0.6736, 0.376, 0.6736, 0.3724, 0.6816, 0.3722, 0.6897, 0.418, 0.6816, 0.4161, 0.6816, 0.4131, 0.6896, 0.4145, 0.6816, 0.3982, 0.6736, 0.3991, 0.6736, 0.3957, 0.6816, 0.3943, 0.6816, 0.3805, 0.6736, 0.3796, 0.6736, 0.376, 0.6816, 0.3764, 0.6736, 0.3606, 0.6656, 0.3625, 0.6656, 0.3599, 0.6736, 0.3576, 0.6816, 0.4024, 0.6736, 0.4026, 0.6736, 0.3991, 0.6816, 0.3982, 0.6816, 0.3843, 0.6736, 0.3829, 0.6736, 0.3796, 0.6816, 0.3805, 0.6736, 0.3641, 0.6656, 0.3655, 0.6656, 0.3625, 0.6736, 0.3606, 0.6816, 0.4066, 0.6736, 0.4062, 0.6736, 0.4026, 0.6816, 0.4024, 0.6816, 0.3878, 0.6736, 0.3859, 0.6736, 0.3829, 0.6816, 0.3843, 0.4493, 0.7044, 0.4471, 0.7046, 0.4471, 0.701, 0.4478, 0.6974, 0.449, 0.6941, 0.4509, 0.6911, 0.4533, 0.6885, 0.456, 0.6865, 0.4591, 0.6851, 0.4624, 0.6844, 0.4626, 0.6868, 0.4626, 0.6868, 0.4624, 0.6844, 0.4658, 0.6844, 0.469, 0.6851, 0.4721, 0.6865, 0.4749, 0.6885, 0.4773, 0.6911, 0.4792, 0.6941, 0.4804, 0.6974, 0.4811, 0.701, 0.4789, 0.7012, 0.4789, 0.7012, 0.4811, 0.701, 0.4811, 0.7046, 0.4804, 0.7081, 0.4792, 0.7115, 0.4773, 0.7145, 0.4749, 0.7171, 0.4721, 0.7191, 0.469, 0.7204, 0.4658, 0.7212, 0.4655, 0.7188, 0.4655, 0.7188, 0.4658, 0.7212, 0.4624, 0.7212, 0.4591, 0.7204, 0.456, 0.7191, 0.4533, 0.7171, 0.4509, 0.7145, 0.449, 0.7115, 0.4478, 0.7081, 0.4471, 0.7046, 0.4493, 0.7044, 0.0, 0.1067, 0.00421, 0.08386, 0.005945, 0.08443, 0.001803, 0.1069, 0.00421, 0.08386, 0.01247, 0.06232, 0.01407, 0.06324, 0.005945, 0.08443, 0.01247, 0.06232, 0.02446, 0.04292, 0.02586, 0.04417, 0.01407, 0.06324, 0.02446, 0.04292, 0.03972, 0.02643, 0.04087, 0.02795, 0.02586, 0.04417, 0.03972, 0.02643, 0.05767, 0.01348, 0.05852, 0.0152, 0.04087, 0.02795, 0.05767, 0.01348, 0.07761, 0.00455, 0.07813, 0.006424, 0.05852, 0.0152, 0.07761, 0.00455, 0.09877, 1.367e-08, 0.09895, 0.001949, 0.07813, 0.006424, 0.09877, 1.367e-08, 0.1204, 0.0, 0.1202, 0.001949, 0.09895, 0.001949, 0.1204, 0.0, 0.1415, 0.00455, 0.141, 0.006424, 0.1202, 0.001949, 0.1415, 0.00455, 0.1615, 0.01348, 0.1606, 0.0152, 0.141, 0.006424, 0.1615, 0.01348, 0.1794, 0.02643, 0.1783, 0.02795, 0.1606, 0.0152, 0.1794, 0.02643, 0.1947, 0.04292, 0.1933, 0.04417, 0.1783, 0.02795, 0.1947, 0.04292, 0.2067, 0.06232, 0.2051, 0.06324, 0.1933, 0.04417, 0.2067, 0.06232, 0.2149, 0.08386, 0.2132, 0.08443, 0.2051, 0.06324, 0.2149, 0.08386, 0.2191, 0.1067, 0.2173, 0.1069, 0.2132, 0.08443, 0.2191, 0.1067, 0.2191, 0.1301, 0.2173, 0.1299, 0.2173, 0.1069, 0.2191, 0.1301, 0.2149, 0.1529, 0.2132, 0.1524, 0.2173, 0.1299, 0.2149, 0.1529, 0.2067, 0.1745, 0.2051, 0.1736, 0.2132, 0.1524, 0.2067, 0.1745, 0.1947, 0.1939, 0.1933, 0.1926, 0.2051, 0.1736, 0.1947, 0.1939, 0.1794, 0.2104, 0.1783, 0.2089, 0.1933, 0.1926, 0.1794, 0.2104, 0.1615, 0.2233, 0.1606, 0.2216, 0.1783, 0.2089, 0.1615, 0.2233, 0.1415, 0.2323, 0.141, 0.2304, 0.1606, 0.2216, 0.1415, 0.2323, 0.1204, 0.2368, 0.1202, 0.2349, 0.141, 0.2304, 0.1204, 0.2368, 0.09877, 0.2368, 0.09895, 0.2349, 0.1202, 0.2349, 0.09877, 0.2368, 0.07761, 0.2323, 0.07813, 0.2304, 0.09895, 0.2349, 0.07761, 0.2323, 0.05767, 0.2233, 0.05852, 0.2216, 0.07813, 0.2304, 0.05767, 0.2233, 0.03972, 0.2104, 0.04087, 0.2089, 0.05852, 0.2216, 0.03972, 0.2104, 0.02446, 0.1939, 0.02586, 0.1926, 0.04087, 0.2089, 0.02446, 0.1939, 0.01247, 0.1745, 0.01407, 0.1736, 0.02586, 0.1926, 0.01247, 0.1745, 0.00421, 0.1529, 0.005945, 0.1524, 0.01407, 0.1736, 0.00421, 0.1529, 0.0, 0.1301, 0.001804, 0.1299, 0.005945, 0.1524, 0.0, 0.1301, 0.0, 0.1067, 0.001803, 0.1069, 0.001804, 0.1299, 0.3705, 0.3891, 0.3705, 0.4117, 0.3686, 0.4117, 0.3686, 0.3891, 0.3686, 0.3666, 0.3686, 0.344, 0.3705, 0.344, 0.3705, 0.3666, 0.1878, 0.4044, 0.1878, 0.4269, 0.1859, 0.4269, 0.1859, 0.4044, 0.3686, 0.3891, 0.3686, 0.3666, 0.3705, 0.3666, 0.3705, 0.3891, 0.1717, 0.5608, 0.1717, 0.5805, 0.1664, 0.5707, 0.4444, 0.7167, 0.4444, 0.7364, 0.4391, 0.7266, 0.4524, 0.7212, 0.4524, 0.7409, 0.4471, 0.731, 0.4577, 0.7212, 0.4577, 0.7409, 0.4524, 0.731, 0.216, 0.5648, 0.2107, 0.5528, 0.216, 0.5407, 0.2191, 0.7122, 0.2138, 0.7002, 0.2191, 0.688, 0.4364, 0.7408, 0.4311, 0.7288, 0.4364, 0.7167, 0.2191, 0.7363, 0.2138, 0.7243, 0.2191, 0.7122, 0.6676, 0.4421, 0.686, 0.4421, 0.688, 0.4444, 0.6656, 0.4444, 0.686, 0.4421, 0.686, 0.4223, 0.688, 0.4201, 0.688, 0.4444, 0.686, 0.4223, 0.6676, 0.4223, 0.6656, 0.4201, 0.688, 0.4201, 0.6676, 0.4223, 0.6676, 0.4421, 0.6656, 0.4444, 0.6656, 0.4201, 0.6691, 0.4467, 0.6684, 0.4566, 0.6656, 0.4564, 0.6672, 0.4444, 0.6875, 0.4482, 0.6783, 0.4475, 0.6785, 0.4444, 0.6897, 0.4462, 0.6868, 0.4581, 0.6875, 0.4482, 0.6897, 0.4462, 0.6897, 0.4584, 0.6783, 0.4475, 0.6691, 0.4467, 0.6672, 0.4444, 0.6785, 0.4444, 0.6684, 0.4566, 0.6678, 0.4665, 0.6656, 0.4686, 0.6656, 0.4564, 0.6678, 0.4665, 0.6769, 0.4673, 0.6767, 0.4704, 0.6656, 0.4686, 0.6769, 0.4673, 0.6861, 0.468, 0.688, 0.4704, 0.6767, 0.4704, 0.6861, 0.468, 0.6868, 0.4581, 0.6897, 0.4584, 0.688, 0.4704, 0.982, 0.6505, 0.9823, 0.1862, 0.9854, 0.1862, 0.9853, 0.653, 0.9853, 0.653, 0.9854, 0.1862, 0.9888, 0.1862, 0.9888, 0.6549, 0.9888, 0.6549, 0.9888, 0.1862, 0.9916, 0.1862, 0.9916, 0.6556, 0.982, 0.3687, 0.982, 0.8381, 0.9788, 0.8381, 0.9788, 0.3694, 0.9788, 0.3694, 0.9788, 0.8381, 0.9754, 0.8381, 0.9753, 0.3713, 0.9753, 0.3713, 0.9754, 0.8381, 0.9727, 0.8381, 0.9724, 0.3738, 0.9724, 0.3687, 0.9724, 0.833, 0.9693, 0.833, 0.9691, 0.3713, 0.9691, 0.3713, 0.9693, 0.833, 0.9659, 0.833, 0.9656, 0.3731, 0.9656, 0.3731, 0.9659, 0.833, 0.9631, 0.833, 0.9628, 0.3738, 0.9599, 0.8305, 0.96, 0.3687, 0.9628, 0.3687, 0.9628, 0.833, 0.9532, 0.828, 0.9534, 0.3687, 0.9566, 0.3688, 0.9564, 0.8286, 0.9564, 0.8286, 0.9566, 0.3688, 0.96, 0.3687, 0.9599, 0.8305, 1.0, 0.6505, 0.9976, 0.6505, 0.9975, 0.1885, 1.0, 0.1862, 0.1558, 0.5686, 0.1543, 0.5716, 0.1535, 0.5714, 0.1552, 0.568, 0.2, 0.5718, 0.2, 0.575, 0.1992, 0.5752, 0.1992, 0.5715, 0.1584, 0.5668, 0.1558, 0.5686, 0.1552, 0.568, 0.1582, 0.5659, 0.2, 0.575, 0.2015, 0.5778, 0.2009, 0.5784, 0.1992, 0.5752, 0.1615, 0.5667, 0.1584, 0.5668, 0.1582, 0.5659, 0.1617, 0.5658, 0.2015, 0.5778, 0.2041, 0.5794, 0.2039, 0.5803, 0.2009, 0.5784, 0.1641, 0.5684, 0.1615, 0.5667, 0.1617, 0.5658, 0.1646, 0.5677, 0.2041, 0.5794, 0.2071, 0.5794, 0.2073, 0.5803, 0.2039, 0.5803, 0.1656, 0.5713, 0.1641, 0.5684, 0.1646, 0.5677, 0.1664, 0.571, 0.2071, 0.5794, 0.2097, 0.5778, 0.2103, 0.5784, 0.2073, 0.5803, 0.1656, 0.5747, 0.1656, 0.5713, 0.1664, 0.571, 0.1664, 0.5749, 0.2097, 0.5778, 0.2112, 0.575, 0.212, 0.5752, 0.2103, 0.5784, 0.1641, 0.5777, 0.1656, 0.5747, 0.1664, 0.5749, 0.1646, 0.5784, 0.2112, 0.575, 0.2112, 0.5718, 0.212, 0.5715, 0.212, 0.5752, 0.1615, 0.5795, 0.1641, 0.5777, 0.1646, 0.5784, 0.1617, 0.5804, 0.2112, 0.5718, 0.2097, 0.5689, 0.2103, 0.5683, 0.212, 0.5715, 0.1584, 0.5796, 0.1615, 0.5795, 0.1617, 0.5804, 0.1582, 0.5805, 0.2097, 0.5689, 0.2071, 0.5673, 0.2073, 0.5665, 0.2103, 0.5683, 0.1558, 0.578, 0.1584, 0.5796, 0.1582, 0.5805, 0.1552, 0.5787, 0.2071, 0.5673, 0.2041, 0.5673, 0.2039, 0.5665, 0.2073, 0.5665, 0.1543, 0.5751, 0.1558, 0.578, 0.1552, 0.5787, 0.1535, 0.5753, 0.2041, 0.5673, 0.2015, 0.5689, 0.2009, 0.5683, 0.2039, 0.5665, 0.1543, 0.5716, 0.1543, 0.5751, 0.1535, 0.5753, 0.1535, 0.5714, 0.2015, 0.5689, 0.2, 0.5718, 0.1992, 0.5715, 0.2009, 0.5683, 0.9448, 0.8375, 0.942, 0.8369, 0.942, 0.3687, 0.9448, 0.3687, 0.9478, 0.8375, 0.945, 0.8375, 0.9448, 0.3732, 0.9476, 0.371, 0.9364, 0.833, 0.9335, 0.8308, 0.9336, 0.3687, 0.9364, 0.3687, 0.9976, 0.6505, 0.9946, 0.6505, 0.9944, 0.1901, 0.9975, 0.1885, 0.9335, 0.8308, 0.9304, 0.8292, 0.9306, 0.3687, 0.9336, 0.3687, 0.942, 0.8369, 0.9389, 0.8352, 0.939, 0.3687, 0.942, 0.3687, 0.9532, 0.8374, 0.9508, 0.8375, 0.9507, 0.3693, 0.9532, 0.3687, 0.9476, 0.371, 0.9507, 0.3693, 0.9508, 0.8375, 0.9478, 0.8375, 0.9304, 0.8292, 0.9279, 0.8286, 0.9282, 0.3688, 0.9306, 0.3687, 0.9389, 0.8352, 0.9364, 0.833, 0.9366, 0.3687, 0.939, 0.3687, 0.9946, 0.6505, 0.9918, 0.6505, 0.9916, 0.1907, 0.9944, 0.1901])
me_cylinder.use_remesh_preserve_volume = False
me_cylinder.use_remesh_preserve_attributes = False
me_cylinder.use_mirror_vertex_groups = False
me_cylinder.update()

# ---- objects
ob_cylinder = bpy.data.objects.new('Cylinder', me_cylinder)
ob_lamp = bpy.data.objects.new('Lamp', light_lamp)
ob_camera = bpy.data.objects.new('Camera', cam_camera)

# ---- transforms, parenting, visibility, modifiers, constraints
ob_cylinder.location = (0.0, 0.0, 0.0)
ob_cylinder.lineart.crease_threshold = 0.0
ob_lamp.location = (4.076, 1.005, 5.904)
ob_lamp.rotation_euler = (0.6503, 0.05522, 1.866)
ob_lamp.lock_rotations_4d = False
ob_lamp.empty_display_type = 'ARROWS'
ob_lamp.color = (0.0, 0.0, 0.0, 0.0)
ob_lamp.lineart.crease_threshold = 0.0
ob_camera.location = (7.481, -6.508, 5.344)
ob_camera.rotation_euler = (1.109, 0.0, 0.8149)
ob_camera.lock_rotations_4d = False
ob_camera.empty_display_type = 'ARROWS'
ob_camera.color = (0.0, 0.0, 0.0, 0.0)
ob_camera.display_type = 'WIRE'
ob_camera.lineart.crease_threshold = 0.0

# ---- collection membership
col_collection_1.objects.link(ob_cylinder)
col_collection_1.objects.link(ob_lamp)
col_collection_1.objects.link(ob_camera)

# ---- scene / render settings (as saved in the file)
scene.camera = ob_camera
scene.frame_start = 1; scene.frame_end = 250; scene.frame_set(1)
scene.render.engine = 'BLENDER_EEVEE_NEXT'
scene.render.resolution_percentage = 50
scene.render.dither_intensity = 0.0
scene.cycles.use_denoising = False
scene.cycles.samples = 128
scene.cycles.sampling_pattern = 'TABULATED_SOBOL'
scene.cycles.use_adaptive_sampling = False
scene.cycles.use_light_tree = False
scene.cycles.blur_glossy = 0.0
scene.cycles.sample_clamp_indirect = 0.0
scene.view_settings.view_transform = 'Standard'
bpy.context.view_layer.update()
